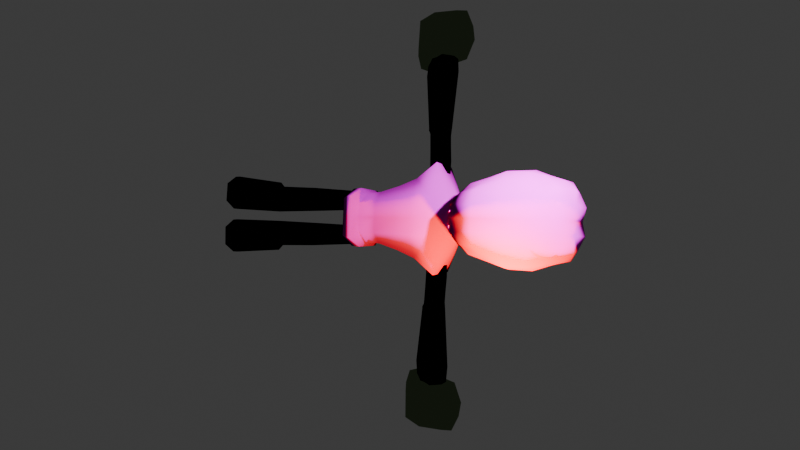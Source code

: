 # Source: Varga.blend  (saved by Blender 4.1.23; exported with 4.5.12 LTS)
import bpy
from mathutils import Matrix  # noqa: F401  (used for matrix-valued properties, if any)

bpy.ops.wm.read_factory_settings(use_empty=True)
scene = bpy.context.scene
scene.name = 'Scene'

# ---- collections
col_collection = bpy.data.collections.new('Collection'); scene.collection.children.link(col_collection)

# ---- images (referenced by path relative to the original .blend; pixels are not part of the script)
import os
ASSET_DIR = os.environ.get("B2B_ASSET_DIR", "")  # directory of the original .blend (textures are referenced by path, not embedded)
HERE = os.path.dirname(os.path.abspath(__file__))  # packed textures are extracted next to this script under _unpacked/

def load_image(name, relpath, width, height, colorspace="sRGB"):
    """Load a texture the original file referenced (path relative to the .blend, or extracted next to this script)."""
    p = next((c for c in (os.path.join(HERE, relpath), os.path.join(ASSET_DIR, relpath)) if relpath and os.path.exists(c)), "")
    if p:
        img = bpy.data.images.load(p, check_existing=True)
        img.name = name
    else:  # same state as the original file: an image datablock whose file is absent (Cycles renders it pink)
        img = bpy.data.images.new(name, width, height)
        img.source = "FILE"
        img.filepath = "//" + (relpath or name)
    img.colorspace_settings.name = colorspace
    return img
img_varga_torsonm_png = load_image('Varga_TorsoNM.png', 'Varga_TorsoNM.png', 1024, 1024, 'sRGB')
img_varga_torsodone_png = load_image('Varga_TorsoDONE.png', 'Varga_TorsoDONE.png', 1024, 1024, 'sRGB')
img_varga_headdone_png = load_image('Varga_HeadDONE.png', 'Varga_HeadDONE.png', 1024, 1024, 'sRGB')
img_varga_headnm_png = load_image('Varga_HeadNM.png', 'Varga_HeadNM.png', 1024, 1024, 'sRGB')

# ---- materials (node trees are filled in below, after node groups)
mat_black = bpy.data.materials.new('Black')
mat_black.use_transparent_shadow = False
mat_material_006 = bpy.data.materials.new('Material.006')
mat_material_006.use_transparent_shadow = False
mat_torso = bpy.data.materials.new('Torso')
mat_torso.use_transparent_shadow = False
mat_head = bpy.data.materials.new('Head')
mat_head.use_transparent_shadow = False

# ---- material node trees
mat_black.use_nodes = True; mat_black.node_tree.nodes.clear()
_N = mat_black.node_tree.nodes; _L = mat_black.node_tree.links
n0 = _N.new('ShaderNodeOutputMaterial'); n0.name = 'Material Output'; n0.location = (300, 300)
n1 = _N.new('ShaderNodeEmission'); n1.name = 'Emission'; n1.location = (10, 300)
n1.inputs[0].default_value = (0.0, 0.0, 0.0, 1.0)
_L.new(n1.outputs[0], n0.inputs[0])
n0.is_active_output = True
mat_material_006.use_nodes = True; mat_material_006.node_tree.nodes.clear()
_N = mat_material_006.node_tree.nodes; _L = mat_material_006.node_tree.links
n0 = _N.new('ShaderNodeOutputMaterial'); n0.name = 'Material Output'; n0.location = (300, 300)
n1 = _N.new('ShaderNodeEmission'); n1.name = 'Emission'; n1.location = (10, 300)
n1.inputs[0].default_value = (0.007499, 0.01033, 0.005605, 1.0)
_L.new(n1.outputs[0], n0.inputs[0])
n0.is_active_output = True
mat_torso.use_nodes = True; mat_torso.node_tree.nodes.clear()
_N = mat_torso.node_tree.nodes; _L = mat_torso.node_tree.links
n0 = _N.new('ShaderNodeBsdfPrincipled'); n0.name = 'Principled BSDF'; n0.location = (10, 300)
n0.inputs[2].default_value = 1.0
n0.inputs[13].default_value = 0.0
n1 = _N.new('ShaderNodeOutputMaterial'); n1.name = 'Material Output'; n1.location = (300, 300)
n2 = _N.new('ShaderNodeTexImage'); n2.name = 'Image Texture'; n2.location = (-325, 130)
n2.image = img_varga_torsonm_png
n2.interpolation = 'Closest'
n3 = _N.new('ShaderNodeTexImage'); n3.name = 'Image Texture.001'; n3.location = (-577, 270)
n3.image = img_varga_torsodone_png
n3.interpolation = 'Closest'
_L.new(n0.outputs[0], n1.inputs[0])
_L.new(n2.outputs[0], n0.inputs[5])
_L.new(n3.outputs[0], n0.inputs[0])
n1.is_active_output = True
mat_head.use_nodes = True; mat_head.node_tree.nodes.clear()
_N = mat_head.node_tree.nodes; _L = mat_head.node_tree.links
n0 = _N.new('ShaderNodeBsdfPrincipled'); n0.name = 'Principled BSDF'; n0.location = (10, 300)
n0.subsurface_method = 'RANDOM_WALK_SKIN'
n0.inputs[2].default_value = 1.0
n0.inputs[13].default_value = 0.0
n1 = _N.new('ShaderNodeOutputMaterial'); n1.name = 'Material Output'; n1.location = (300, 300)
n2 = _N.new('ShaderNodeTexImage'); n2.name = 'Image Texture'; n2.location = (-300, 304)
n2.image = img_varga_headdone_png
n2.interpolation = 'Closest'
n3 = _N.new('ShaderNodeTexImage'); n3.name = 'Image Texture.001'; n3.location = (-311, 1)
n3.image = img_varga_headnm_png
n3.interpolation = 'Closest'
_L.new(n0.outputs[0], n1.inputs[0])
_L.new(n2.outputs[0], n0.inputs[0])
_L.new(n3.outputs[0], n0.inputs[5])
n1.is_active_output = True

# ---- world
world_world = bpy.data.worlds.new('World'); scene.world = world_world
world_world.use_nodes = True; world_world.node_tree.nodes.clear()
_N = world_world.node_tree.nodes; _L = world_world.node_tree.links
n0 = _N.new('ShaderNodeOutputWorld'); n0.name = 'World Output'; n0.location = (300, 300)
n1 = _N.new('ShaderNodeBackground'); n1.name = 'Background'; n1.location = (10, 300)
n1.inputs[0].default_value = (0.05088, 0.05088, 0.05088, 1.0)
_L.new(n1.outputs[0], n0.inputs[0])
n0.is_active_output = True
world_world.color = (0.05088, 0.05088, 0.05088)
world_world.use_sun_shadow = False
world_world.sun_shadow_jitter_overblur = 0.0

# ---- cameras
cam_camera = bpy.data.cameras.new('Camera')
cam_camera.clip_end = 100.0
cam_camera.lens = 13.26
cam_camera.ortho_scale = 7.314

# ---- lights
light_light = bpy.data.lights.new('Light', 'POINT')
light_light.transmission_factor = 0.0
light_light.energy = 1000.0
light_light.shadow_soft_size = 0.1
light_light.shadow_maximum_resolution = 0.006
light_light.use_absolute_resolution = True
light_light_001 = bpy.data.lights.new('Light.001', 'POINT')
light_light_001.color = (1.0, 0.006292, 0.0)
light_light_001.transmission_factor = 0.0
light_light_001.energy = 1000.0
light_light_001.shadow_soft_size = 0.1
light_light_001.shadow_maximum_resolution = 0.006
light_light_001.use_absolute_resolution = True

# ---- meshes
me_cube_011 = bpy.data.meshes.new('Cube.011')
me_cube_011.from_pydata([(-0.1283, -1.056, -2.84), (-0.3337, -0.8507, -2.855), (-0.1465, -0.5479, 1.39), (0.03169, -0.7259, 1.403), (-0.3355, -0.3805, -2.89), (-0.1317, -0.1738, -2.905), (0.02975, -0.2206, 1.365), (-0.1471, -0.4, 1.379), (0.5424, -0.8473, -2.856), (0.3387, -1.054, -2.84), (0.1786, -0.7254, 1.403), (0.3555, -0.546, 1.389), (0.3353, -0.172, -2.906), (0.5406, -0.3771, -2.891), (0.3549, -0.398, 1.378), (0.1767, -0.22, 1.365), (-0.4366, -1.011, -3.092), (-0.1832, -1.265, -3.073), (-0.1874, -0.1758, -3.154), (-0.4389, -0.4309, -3.135), (1.571, -0.4267, -3.136), (1.317, -0.1735, -3.155), (1.321, -1.262, -3.074), (1.573, -1.007, -3.093), (-0.4367, -1.026, -3.386), (-0.1833, -1.279, -3.367), (-0.1875, -0.1906, -3.448), (-0.4389, -0.4458, -3.429), (1.571, -0.4416, -3.43), (1.317, -0.1884, -3.449), (1.321, -1.277, -3.368), (1.573, -1.022, -3.387), (-0.04833, -0.8909, -0.4173), (-0.1306, -0.6993, -0.4314), (-0.05099, -0.1972, -0.4689), (-0.1317, -0.3902, -0.4544), (0.5565, -0.3876, -0.3474), (0.256, -0.196, -0.4691), (0.2587, -0.8897, -0.4175), (0.5577, -0.6966, -0.3244)], [], [(38, 10, 3, 32), (36, 14, 11, 39), (14, 15, 6, 7, 2, 3, 10, 11), (33, 2, 7, 35), (34, 6, 15, 37), (32, 3, 2, 33), (34, 5, 4, 35), (36, 13, 12, 37), (38, 9, 8, 39), (0, 1, 16, 17), (20, 23, 31, 28), (13, 8, 23, 20), (1, 4, 19, 16), (8, 9, 22, 23), (12, 13, 20, 21), (9, 0, 17, 22), (5, 12, 21, 18), (4, 5, 18, 19), (27, 26, 29, 28, 31, 30, 25, 24), (16, 19, 27, 24), (21, 20, 28, 29), (17, 16, 24, 25), (22, 17, 25, 30), (18, 21, 29, 26), (23, 22, 30, 31), (19, 18, 26, 27), (10, 38, 39, 11), (14, 36, 37, 15), (6, 34, 35, 7), (0, 32, 33, 1), (5, 34, 37, 12), (1, 33, 35, 4), (13, 36, 39, 8), (9, 38, 32, 0)])
me_cube_011.polygons.foreach_set('use_smooth', [True] * 34)
_uv = me_cube_011.uv_layers.new(name='UVMap')
_uv.uv.foreach_set('vector', [0.1313, 0.8744, 0.4065, 0.8904, 0.4065, 0.9681, 0.1254, 0.984, 0.1313, 0.6089, 0.4065, 0.6249, 0.4065, 0.7026, 0.1313, 0.7186, 0.7617, 0.5082, 0.6289, 0.5082, 0.574, 0.4532, 0.574, 0.3205, 0.6289, 0.2655, 0.7617, 0.2655, 0.8167, 0.3205, 0.8167, 0.4532, 0.1313, 0.07793, 0.4065, 0.09388, 0.4065, 0.1716, 0.1313, 0.1876, 0.1313, 0.3434, 0.4065, 0.3594, 0.4065, 0.4371, 0.1313, 0.4531, 0.1358, 0.0, 0.4065, 0.0, 0.4065, 0.09388, 0.1313, 0.07793, 0.1327, 0.3434, 0.0, 0.3275, 0.0, 0.2035, 0.1327, 0.1876, 0.1327, 0.6089, 0.0, 0.593, 0.0, 0.469, 0.1327, 0.4531, 0.1327, 0.8744, 0.0, 0.8585, 0.0, 0.7345, 0.1327, 0.7186, 0.7279, 0.6565, 0.7206, 0.6444, 0.7618, 0.5761, 0.7991, 0.6102, 0.6721, 0.8203, 0.7456, 0.8253, 0.7579, 0.8602, 0.6547, 0.8602, 0.6922, 0.6998, 0.7247, 0.7009, 0.7456, 0.8253, 0.6721, 0.8203, 0.7206, 0.6444, 0.6971, 0.6446, 0.6717, 0.5684, 0.7618, 0.5761, 0.7247, 0.7009, 0.74, 0.6856, 0.778, 0.798, 0.7456, 0.8253, 0.6784, 0.6846, 0.6922, 0.6998, 0.6721, 0.8203, 0.6404, 0.7931, 0.74, 0.6856, 0.7279, 0.6565, 0.7991, 0.6102, 0.778, 0.798, 0.6867, 0.6559, 0.6784, 0.6846, 0.6404, 0.7931, 0.6287, 0.5998, 0.6971, 0.6446, 0.6867, 0.6559, 0.6287, 0.5998, 0.6717, 0.5684, 0.8395, 0.2035, 0.7775, 0.2655, 0.636, 0.2655, 0.574, 0.2035, 0.574, 0.06198, 0.636, -2.863e-08, 0.7775, -4.1e-08, 0.8395, 0.06198, 0.7618, 0.5761, 0.6717, 0.5684, 0.6576, 0.5266, 0.7803, 0.5342, 0.6404, 0.7931, 0.6721, 0.8203, 0.6547, 0.8602, 0.6065, 0.8115, 0.7991, 0.6102, 0.7618, 0.5761, 0.7803, 0.5342, 0.8375, 0.5881, 0.778, 0.798, 0.7991, 0.6102, 0.8375, 0.5881, 0.8119, 0.8219, 0.6287, 0.5998, 0.6404, 0.7931, 0.6065, 0.8115, 0.5917, 0.5735, 0.7456, 0.8253, 0.778, 0.798, 0.8119, 0.8219, 0.7579, 0.8602, 0.6717, 0.5684, 0.6287, 0.5998, 0.5917, 0.5735, 0.6576, 0.5266, 0.4065, 0.8904, 0.1313, 0.8744, 0.1313, 0.7186, 0.4065, 0.7026, 0.4065, 0.6249, 0.1313, 0.6089, 0.1313, 0.4531, 0.4065, 0.4371, 0.4065, 0.3594, 0.1313, 0.3434, 0.1313, 0.1876, 0.4065, 0.1716, -0.002249, -0.0009747, 0.1319, 0.0, 0.1327, 0.07793, 0.0, 0.06198, 0.0, 0.3275, 0.1327, 0.3434, 0.1327, 0.4531, 0.0, 0.469, 0.0, 0.06198, 0.1327, 0.07793, 0.1327, 0.1876, 0.0, 0.2035, 0.0, 0.593, 0.1327, 0.6089, 0.1327, 0.7186, 0.0, 0.7345, 0.0, 0.8585, 0.1327, 0.8744, 0.1269, 0.984, -0.002358, 0.9918])
me_cube_011.materials.append(mat_black)
me_cube_011.update()
me_cube_010 = bpy.data.meshes.new('Cube.010')
me_cube_010.from_pydata([(-0.3146, -4.488, 0.07607), (-0.4481, -4.539, 0.9889), (-0.3646, -3.682, 0.01081), (-0.2695, -3.699, 0.9401), (0.4333, -4.499, 0.09538), (0.2452, -4.525, 0.9062), (0.4402, -3.702, 0.08299), (0.3692, -3.71, 0.9006), (-0.4189, -4.131, -0.07199), (-0.3672, -4.15, 1.073), (0.3859, -4.146, 0.1045), (0.3149, -4.121, 1.001), (0.07848, -3.62, -0.07453), (0.1079, -3.659, 1.017), (0.08239, -4.562, -0.04322), (0.02454, -4.594, 1.048), (0.08589, -4.14, 1.161), (0.08559, -4.135, -0.1683), (-0.3223, -4.535, 0.5212), (-0.2394, -3.672, 0.472), (0.418, -3.679, 0.4881), (0.4018, -4.571, 0.4497), (0.5199, -4.158, 0.5027), (-0.3839, -4.141, 0.5025), (0.04293, -4.675, 0.4979), (0.139, -3.563, 0.472)], [], [(13, 7, 20, 25), (24, 15, 1, 18), (14, 0, 8, 17), (5, 11, 16, 15), (5, 15, 24, 21), (3, 13, 25, 19), (23, 8, 0, 18), (17, 12, 6, 10), (16, 9, 1, 15), (16, 13, 3, 9), (22, 20, 7, 11), (12, 2, 19, 25), (0, 14, 24, 18), (14, 4, 21, 24), (6, 12, 25, 20), (19, 2, 8, 23), (11, 7, 13, 16), (5, 21, 22, 11), (10, 6, 20, 22), (4, 14, 17, 10), (3, 19, 23, 9), (18, 1, 9, 23), (17, 8, 2, 12), (21, 4, 10, 22)])
me_cube_010.polygons.foreach_set('use_smooth', [True] * 24)
_uv = me_cube_010.uv_layers.new(name='UVMap')
_uv.uv.foreach_set('vector', [0.4613, 0.4542, 0.4162, 0.4768, 0.3712, 0.4993, 0.3486, 0.4542, 0.5028, 0.5235, 0.5465, 0.4634, 0.5707, 0.5092, 0.5488, 0.5354, 0.5014, 0.5967, 0.5433, 0.5753, 0.5802, 0.5946, 0.5608, 0.6489, 0.4613, 0.5669, 0.4388, 0.5219, 0.4839, 0.4993, 0.4839, 0.612, 0.4613, 0.5669, 0.4839, 0.612, 0.4388, 0.6346, 0.4162, 0.5895, 0.6484, 0.5326, 0.6834, 0.5172, 0.6866, 0.583, 0.6439, 0.5718, 0.5924, 0.5521, 0.5802, 0.5946, 0.5433, 0.5753, 0.5488, 0.5354, 0.3035, 0.5895, 0.3035, 0.4768, 0.3261, 0.5219, 0.3486, 0.5669, 0.627, 0.4634, 0.6059, 0.5076, 0.5707, 0.5092, 0.5465, 0.4634, 0.627, 0.4634, 0.6834, 0.5172, 0.6484, 0.5326, 0.6059, 0.5076, 0.3937, 0.5444, 0.3712, 0.4993, 0.4162, 0.4768, 0.4388, 0.5219, 0.6493, 0.6389, 0.621, 0.6017, 0.6439, 0.5718, 0.6866, 0.583, 0.5433, 0.5753, 0.5014, 0.5967, 0.5028, 0.5235, 0.5488, 0.5354, 0.3261, 0.6346, 0.3712, 0.612, 0.4162, 0.5895, 0.4388, 0.6346, 0.3261, 0.5219, 0.3035, 0.4768, 0.3486, 0.4542, 0.3712, 0.4993, 0.6439, 0.5718, 0.621, 0.6017, 0.5802, 0.5946, 0.5924, 0.5521, 0.4388, 0.5219, 0.4162, 0.4768, 0.4613, 0.4542, 0.4839, 0.4993, 0.4613, 0.5669, 0.4162, 0.5895, 0.3937, 0.5444, 0.4388, 0.5219, 0.3486, 0.5669, 0.3261, 0.5219, 0.3712, 0.4993, 0.3937, 0.5444, 0.3712, 0.612, 0.3261, 0.6346, 0.3035, 0.5895, 0.3486, 0.5669, 0.6484, 0.5326, 0.6439, 0.5718, 0.5924, 0.5521, 0.6059, 0.5076, 0.5488, 0.5354, 0.5707, 0.5092, 0.6059, 0.5076, 0.5924, 0.5521, 0.5608, 0.6489, 0.5802, 0.5946, 0.621, 0.6017, 0.6493, 0.6389, 0.4162, 0.5895, 0.3712, 0.612, 0.3486, 0.5669, 0.3937, 0.5444])
me_cube_010.materials.append(mat_material_006)
me_cube_010.materials.append(None)
me_cube_010.update()
me_cube_006 = bpy.data.meshes.new('Cube.006')
me_cube_006.from_pydata([(-0.2349, -0.3548, 1.304), (-0.4908, -0.09826, 1.287), (-0.4723, -0.05532, 1.649), (-0.2164, -0.3118, 1.666), (-0.4908, 0.0, 1.287), (-0.2146, 0.0, 1.005), (-0.2164, 0.0, 1.666), (-0.4723, 0.0, 1.649), (0.3125, -0.1737, 1.341), (0.05658, -0.3548, 1.324), (-0.01064, -0.3118, 1.68), (0.2453, -0.1308, 1.697), (0.07689, 0.0, 1.024), (0.3125, 0.0, 1.341), (0.2453, 0.0, 1.697), (-0.01064, 0.0, 1.68), (-0.7356, -0.2971, 0.85), (-0.4049, -1.228, 0.8724), (-0.399, 0.0, 0.7859), (-0.7356, 0.0, 0.85), (0.4878, 0.0, 0.933), (0.147, 0.0, 0.8229), (0.2833, -1.228, 0.9191), (0.4878, -0.3725, 0.933), (-0.7015, -0.2971, 0.3469), (-0.3707, -0.9044, 0.3694), (-0.3707, 0.0, 0.3694), (-0.7015, 0.0, 0.3469), (0.5606, 0.0, 0.4326), (0.1753, 0.0, 0.4064), (0.3169, -0.9044, 0.416), (0.5606, -0.3725, 0.4326), (-0.6687, -0.2971, -0.1366), (-0.3379, -0.7604, -0.1141), (-0.3379, 0.0, -0.1141), (-0.6687, 0.0, -0.1366), (0.5548, 0.0, -0.05356), (0.2081, 0.0, -0.07708), (0.3502, -0.7604, -0.06744), (0.5548, -0.3725, -0.05356), (-0.5464, -0.2971, -0.7159), (-0.2982, -0.6381, -0.699), (-0.2982, 0.0, -0.699), (-0.5464, 0.0, -0.7159), (0.5922, 0.0, -0.6386), (0.2478, 0.0, -0.662), (0.3899, -0.6381, -0.6523), (0.5922, -0.3725, -0.6386), (-0.4113, -0.218, -1.277), (-0.08528, -0.6518, -1.254), (-0.1609, 0.0, -1.401), (-0.4113, -2.446e-09, -1.277), (0.5988, -2.446e-09, -1.208), (0.2494, 0.0, -1.373), (0.2904, -0.6518, -1.229), (0.5988, -0.3551, -1.208), (-0.3863, -0.3001, -1.759), (-0.1378, -0.7767, -1.742), (-0.1378, 0.0, -1.742), (-0.3863, 0.0, -1.759), (0.7265, 0.0, -1.683), (0.2725, 0.0, -1.714), (0.3793, -0.7767, -1.707), (0.7265, -0.4889, -1.683), (-0.4708, -0.3266, -1.422), (-0.2354, -0.7668, -1.406), (0.4125, -0.7746, -1.362), (0.7593, -0.5354, -1.338), (-0.4732, 0.0, -1.422), (0.7667, 0.0, -1.338), (-0.4623, -0.3266, -1.548), (-0.2269, -0.7668, -1.532), (0.421, -0.7746, -1.488), (0.7678, -0.5354, -1.464), (-0.4646, 0.0, -1.548), (0.7753, 0.0, -1.464), (-0.2349, 0.3548, 1.304), (-0.4908, 0.09826, 1.287), (-0.4723, 0.05532, 1.649), (-0.2164, 0.3118, 1.666), (0.3125, 0.1737, 1.341), (0.05658, 0.3548, 1.324), (-0.01064, 0.3118, 1.68), (0.2453, 0.1308, 1.697), (-0.7356, 0.2971, 0.85), (-0.4049, 1.228, 0.8724), (0.2833, 1.228, 0.9191), (0.4878, 0.3725, 0.933), (-0.7015, 0.2971, 0.3469), (-0.3707, 0.9044, 0.3694), (0.3169, 0.9044, 0.416), (0.5606, 0.3725, 0.4326), (-0.6687, 0.2971, -0.1366), (-0.3379, 0.7604, -0.1141), (0.3502, 0.7604, -0.06744), (0.5548, 0.3725, -0.05356), (-0.5464, 0.2971, -0.7159), (-0.2982, 0.6381, -0.699), (0.3899, 0.6381, -0.6523), (0.5922, 0.3725, -0.6386), (-0.4113, 0.218, -1.277), (-0.08528, 0.6518, -1.254), (0.2904, 0.6518, -1.229), (0.5988, 0.3551, -1.208), (-0.3863, 0.3001, -1.759), (-0.1378, 0.7767, -1.742), (0.3793, 0.7767, -1.707), (0.7265, 0.4889, -1.683), (-0.4708, 0.3266, -1.422), (-0.2354, 0.7668, -1.406), (0.4125, 0.7746, -1.362), (0.7593, 0.5354, -1.338), (-0.4623, 0.3266, -1.548), (-0.2269, 0.7668, -1.532), (0.421, 0.7746, -1.488), (0.7678, 0.5354, -1.464)], [], [(9, 10, 3, 0), (13, 14, 11, 8), (14, 15, 6, 7, 2, 3, 10, 11), (1, 2, 7, 4), (5, 6, 15, 12), (0, 3, 2, 1), (6, 5, 4, 7), (14, 13, 12, 15), (10, 9, 8, 11), (12, 13, 20, 21), (20, 23, 31, 28), (9, 0, 17, 22), (5, 12, 21, 18), (4, 5, 18, 19), (0, 1, 16, 17), (13, 8, 23, 20), (1, 4, 19, 16), (8, 9, 22, 23), (31, 30, 38, 39), (16, 19, 27, 24), (21, 20, 28, 29), (17, 16, 24, 25), (22, 17, 25, 30), (18, 21, 29, 26), (23, 22, 30, 31), (19, 18, 26, 27), (38, 33, 41, 46), (27, 26, 34, 35), (28, 31, 39, 36), (24, 27, 35, 32), (29, 28, 36, 37), (25, 24, 32, 33), (30, 25, 33, 38), (26, 29, 37, 34), (40, 43, 51, 48), (34, 37, 45, 42), (39, 38, 46, 47), (35, 34, 42, 43), (36, 39, 47, 44), (32, 35, 43, 40), (37, 36, 44, 45), (33, 32, 40, 41), (50, 53, 61, 58), (45, 44, 52, 53), (41, 40, 48, 49), (46, 41, 49, 54), (42, 45, 53, 50), (47, 46, 54, 55), (43, 42, 50, 51), (44, 47, 55, 52), (59, 58, 61, 60, 63, 62, 57, 56), (55, 54, 66, 67), (51, 50, 58, 59), (59, 56, 70, 74), (52, 55, 67, 69), (53, 52, 60, 61), (57, 62, 72, 71), (56, 57, 71, 70), (67, 66, 72, 73), (69, 67, 73, 75), (64, 68, 74, 70), (65, 64, 70, 71), (66, 65, 71, 72), (49, 48, 64, 65), (54, 49, 65, 66), (48, 51, 68, 64), (51, 59, 74, 68), (63, 60, 75, 73), (60, 52, 69, 75), (62, 63, 73, 72), (81, 76, 79, 82), (13, 80, 83, 14), (14, 83, 82, 79, 78, 7, 6, 15), (77, 4, 7, 78), (76, 77, 78, 79), (82, 83, 80, 81), (20, 28, 91, 87), (81, 86, 85, 76), (76, 85, 84, 77), (13, 20, 87, 80), (77, 84, 19, 4), (80, 87, 86, 81), (91, 95, 94, 90), (84, 88, 27, 19), (85, 89, 88, 84), (86, 90, 89, 85), (87, 91, 90, 86), (94, 98, 97, 93), (28, 36, 95, 91), (88, 92, 35, 27), (89, 93, 92, 88), (90, 94, 93, 89), (96, 100, 51, 43), (95, 99, 98, 94), (36, 44, 99, 95), (92, 96, 43, 35), (93, 97, 96, 92), (97, 101, 100, 96), (98, 102, 101, 97), (99, 103, 102, 98), (44, 52, 103, 99), (59, 104, 105, 106, 107, 60, 61, 58), (103, 111, 110, 102), (59, 74, 112, 104), (52, 69, 111, 103), (105, 113, 114, 106), (104, 112, 113, 105), (111, 115, 114, 110), (69, 75, 115, 111), (108, 112, 74, 68), (109, 113, 112, 108), (110, 114, 113, 109), (101, 109, 108, 100), (102, 110, 109, 101), (100, 108, 68, 51), (107, 115, 75, 60), (106, 114, 115, 107)])
me_cube_006.polygons.foreach_set('use_smooth', [True] * 117)
_uv = me_cube_006.uv_layers.new(name='UVMap')
_uv.uv.foreach_set('vector', [0.8743, 0.8457, 0.8415, 0.931, 0.8158, 0.9234, 0.8345, 0.8271, 0.2375, 0.8458, 0.2377, 0.9619, 0.2162, 0.9621, 0.2037, 0.8462, 0.7384, 0.03358, 0.7406, 0.06842, 0.743, 0.102, 0.7466, 0.1543, 0.735, 0.155, 0.6797, 0.09773, 0.695, 0.06162, 0.7222, 0.03474, 0.7719, 0.8069, 0.7672, 0.9182, 0.7582, 0.9184, 0.7544, 0.8073, 0.9164, 0.2835, 0.9126, 0.3423, 0.8942, 0.3423, 0.8904, 0.2835, 0.8345, 0.8271, 0.8158, 0.9234, 0.7672, 0.9182, 0.7719, 0.8069, 0.9126, 0.3423, 0.9164, 0.2835, 0.9392, 0.2835, 0.9354, 0.3423, 0.8714, 0.3423, 0.8676, 0.2835, 0.8904, 0.2835, 0.8942, 0.3423, 0.1687, 0.9695, 0.1546, 0.869, 0.2037, 0.8462, 0.2162, 0.9621, 0.8904, 0.2835, 0.8676, 0.2835, 0.8315, 0.2652, 0.8854, 0.2652, 0.2373, 0.7666, 0.1872, 0.7628, 0.1935, 0.7019, 0.2372, 0.7035, 0.8743, 0.8457, 0.8345, 0.8271, 0.8957, 0.7365, 0.9633, 0.7604, 0.9164, 0.2835, 0.8904, 0.2835, 0.8854, 0.2652, 0.9341, 0.2652, 0.9392, 0.2835, 0.9164, 0.2835, 0.9341, 0.2652, 0.9636, 0.2652, 0.8345, 0.8271, 0.7719, 0.8069, 0.7924, 0.7467, 0.8957, 0.7365, 0.2375, 0.8458, 0.2037, 0.8462, 0.1872, 0.7628, 0.2373, 0.7666, 0.7719, 0.8069, 0.7544, 0.8073, 0.7534, 0.7497, 0.7924, 0.7467, 0.2037, 0.8462, 0.1546, 0.869, 0.03871, 0.7752, 0.1872, 0.7628, 0.1935, 0.7019, 0.05699, 0.7065, 0.07766, 0.6304, 0.1831, 0.6334, 0.7924, 0.7467, 0.7534, 0.7497, 0.753, 0.6947, 0.7908, 0.6943, 0.8854, 0.2652, 0.8315, 0.2652, 0.8099, 0.2281, 0.8854, 0.2281, 0.8957, 0.7365, 0.7924, 0.7467, 0.7908, 0.6943, 0.889, 0.6945, 0.9633, 0.7604, 0.8957, 0.7365, 0.889, 0.6945, 0.9742, 0.6964, 0.9341, 0.2652, 0.8854, 0.2652, 0.8854, 0.2281, 0.9341, 0.2281, 0.1872, 0.7628, 0.03871, 0.7752, 0.05699, 0.7065, 0.1935, 0.7019, 0.9636, 0.2652, 0.9341, 0.2652, 0.9341, 0.2281, 0.9636, 0.2281, 0.9703, 0.6284, 0.8803, 0.6337, 0.8691, 0.5502, 0.9662, 0.5492, 0.9636, 0.2281, 0.9341, 0.2281, 0.9341, 0.1849, 0.9636, 0.1849, 0.2372, 0.7035, 0.1935, 0.7019, 0.1831, 0.6334, 0.2371, 0.6306, 0.7908, 0.6943, 0.753, 0.6947, 0.7526, 0.632, 0.7912, 0.6323, 0.8854, 0.2281, 0.8099, 0.2281, 0.8315, 0.1849, 0.8854, 0.1849, 0.889, 0.6945, 0.7908, 0.6943, 0.7912, 0.6323, 0.8803, 0.6337, 0.9742, 0.6964, 0.889, 0.6945, 0.8803, 0.6337, 0.9703, 0.6284, 0.9341, 0.2281, 0.8854, 0.2281, 0.8854, 0.1849, 0.9341, 0.1849, 0.7937, 0.5526, 0.7523, 0.5525, 0.7522, 0.4719, 0.7943, 0.471, 0.9341, 0.1849, 0.8854, 0.1849, 0.8854, 0.1328, 0.9341, 0.1328, 0.1831, 0.6334, 0.07766, 0.6304, 0.09933, 0.5379, 0.1764, 0.5396, 0.9636, 0.1849, 0.9341, 0.1849, 0.9341, 0.1328, 0.9562, 0.1328, 0.2371, 0.6306, 0.1831, 0.6334, 0.1764, 0.5396, 0.2369, 0.538, 0.7912, 0.6323, 0.7526, 0.632, 0.7523, 0.5525, 0.7937, 0.5526, 0.8854, 0.1849, 0.8315, 0.1849, 0.8459, 0.1328, 0.8854, 0.1328, 0.8803, 0.6337, 0.7912, 0.6323, 0.7937, 0.5526, 0.8691, 0.5502, 0.9261, 0.06961, 0.8895, 0.06961, 0.8895, 0.0392, 0.9261, 0.0392, 0.8854, 0.1328, 0.8459, 0.1328, 0.8421, 0.08216, 0.8895, 0.06961, 0.8691, 0.5502, 0.7937, 0.5526, 0.7943, 0.471, 0.8841, 0.4674, 0.9662, 0.5492, 0.8691, 0.5502, 0.8841, 0.4674, 0.9571, 0.4708, 0.9341, 0.1328, 0.8854, 0.1328, 0.8895, 0.06961, 0.9261, 0.06961, 0.1764, 0.5396, 0.09933, 0.5379, 0.07239, 0.4516, 0.1628, 0.4479, 0.9562, 0.1328, 0.9341, 0.1328, 0.9261, 0.06961, 0.9483, 0.08216, 0.2369, 0.538, 0.1764, 0.5396, 0.1628, 0.4479, 0.2368, 0.4493, 0.4769, 0.02432, 0.4789, 0.06841, 0.4818, 0.1313, 0.4847, 0.1924, 0.4332, 0.195, 0.3811, 0.1721, 0.3163, 0.1076, 0.4218, 0.0286, 0.1604, 0.4479, 0.07007, 0.4516, 0.06206, 0.4216, 0.1571, 0.4254, 0.9483, 0.08216, 0.9261, 0.06961, 0.9261, 0.0392, 0.9483, 0.0392, 0.7521, 0.3955, 0.7932, 0.3962, 0.7936, 0.4296, 0.7521, 0.4295, 0.2345, 0.4493, 0.1604, 0.4479, 0.1571, 0.4254, 0.2345, 0.427, 0.8895, 0.06961, 0.8421, 0.08216, 0.849, 0.0392, 0.8895, 0.0392, 0.8835, 0.3943, 0.9579, 0.3927, 0.9667, 0.4281, 0.8837, 0.4275, 0.7932, 0.3962, 0.8835, 0.3943, 0.8837, 0.4275, 0.7936, 0.4296, 0.1571, 0.4254, 0.06206, 0.4216, 0.06308, 0.4015, 0.1574, 0.4074, 0.2345, 0.427, 0.1571, 0.4254, 0.1574, 0.4074, 0.2345, 0.4075, 0.7938, 0.446, 0.7521, 0.4466, 0.7521, 0.4295, 0.7936, 0.4296, 0.8839, 0.4427, 0.7938, 0.446, 0.7936, 0.4296, 0.8837, 0.4275, 0.9661, 0.447, 0.8839, 0.4427, 0.8837, 0.4275, 0.9667, 0.4281, 0.8841, 0.4674, 0.7943, 0.471, 0.7938, 0.446, 0.8839, 0.4427, 0.9571, 0.4708, 0.8841, 0.4674, 0.8839, 0.4427, 0.9661, 0.447, 0.7943, 0.471, 0.7522, 0.4719, 0.7521, 0.4466, 0.7938, 0.446, 0.9483, 0.08216, 0.9483, 0.0392, 0.9603, 0.05837, 0.9603, 0.06961, 0.1589, 0.3705, 0.2346, 0.369, 0.2345, 0.4075, 0.1574, 0.4074, 0.849, 0.0392, 0.8421, 0.08216, 0.8371, 0.06961, 0.8371, 0.05837, 0.07518, 0.362, 0.1589, 0.3705, 0.1574, 0.4074, 0.06308, 0.4015, 0.6358, 0.855, 0.6741, 0.8303, 0.7012, 0.9275, 0.6759, 0.937, 0.2375, 0.8458, 0.2712, 0.8461, 0.2592, 0.962, 0.2377, 0.9619, 0.7384, 0.03358, 0.7545, 0.03261, 0.7849, 0.0557, 0.8053, 0.08912, 0.7583, 0.1535, 0.7466, 0.1543, 0.743, 0.102, 0.7406, 0.06842, 0.7368, 0.8078, 0.7544, 0.8073, 0.7582, 0.9184, 0.7491, 0.9186, 0.6741, 0.8303, 0.7368, 0.8078, 0.7491, 0.9186, 0.7012, 0.9275, 0.3067, 0.9692, 0.2592, 0.962, 0.2712, 0.8461, 0.3204, 0.8687, 0.2373, 0.7666, 0.2372, 0.7035, 0.2808, 0.7017, 0.2874, 0.7626, 0.6358, 0.855, 0.5376, 0.7657, 0.6104, 0.7408, 0.6741, 0.8303, 0.6741, 0.8303, 0.6104, 0.7408, 0.7145, 0.7478, 0.7368, 0.8078, 0.2375, 0.8458, 0.2373, 0.7666, 0.2874, 0.7626, 0.2712, 0.8461, 0.7368, 0.8078, 0.7145, 0.7478, 0.7534, 0.7497, 0.7544, 0.8073, 0.2712, 0.8461, 0.2874, 0.7626, 0.4359, 0.7744, 0.3204, 0.8687, 0.2808, 0.7017, 0.291, 0.6332, 0.3964, 0.6298, 0.4174, 0.7058, 0.7145, 0.7478, 0.7151, 0.695, 0.753, 0.6947, 0.7534, 0.7497, 0.6104, 0.7408, 0.6163, 0.6971, 0.7151, 0.695, 0.7145, 0.7478, 0.5376, 0.7657, 0.5279, 0.6987, 0.6163, 0.6971, 0.6104, 0.7408, 0.2874, 0.7626, 0.2808, 0.7017, 0.4174, 0.7058, 0.4359, 0.7744, 0.5326, 0.6295, 0.5371, 0.5495, 0.6351, 0.5508, 0.6244, 0.6352, 0.2372, 0.7035, 0.2371, 0.6306, 0.291, 0.6332, 0.2808, 0.7017, 0.7151, 0.695, 0.7139, 0.6328, 0.7526, 0.632, 0.753, 0.6947, 0.6163, 0.6971, 0.6244, 0.6352, 0.7139, 0.6328, 0.7151, 0.695, 0.5279, 0.6987, 0.5326, 0.6295, 0.6244, 0.6352, 0.6163, 0.6971, 0.7109, 0.5528, 0.7101, 0.4711, 0.7522, 0.4719, 0.7523, 0.5525, 0.291, 0.6332, 0.2974, 0.5395, 0.3743, 0.5375, 0.3964, 0.6298, 0.2371, 0.6306, 0.2369, 0.538, 0.2974, 0.5395, 0.291, 0.6332, 0.7139, 0.6328, 0.7109, 0.5528, 0.7523, 0.5525, 0.7526, 0.632, 0.6244, 0.6352, 0.6351, 0.5508, 0.7109, 0.5528, 0.7139, 0.6328, 0.6351, 0.5508, 0.6201, 0.4677, 0.7101, 0.4711, 0.7109, 0.5528, 0.5371, 0.5495, 0.5468, 0.4704, 0.6201, 0.4677, 0.6351, 0.5508, 0.2974, 0.5395, 0.3107, 0.4479, 0.4008, 0.4512, 0.3743, 0.5375, 0.2369, 0.538, 0.2368, 0.4493, 0.3107, 0.4479, 0.2974, 0.5395, 0.4769, 0.02432, 0.5322, 0.02342, 0.6443, 0.09258, 0.5855, 0.1626, 0.536, 0.1903, 0.4847, 0.1924, 0.4818, 0.1313, 0.4789, 0.06841, 0.3084, 0.4479, 0.3118, 0.4254, 0.4063, 0.4213, 0.3985, 0.4512, 0.7521, 0.3955, 0.7521, 0.4295, 0.7106, 0.4297, 0.711, 0.3963, 0.2345, 0.4493, 0.2345, 0.427, 0.3118, 0.4254, 0.3084, 0.4479, 0.6206, 0.3946, 0.6203, 0.4278, 0.5376, 0.4279, 0.5465, 0.3927, 0.711, 0.3963, 0.7106, 0.4297, 0.6203, 0.4278, 0.6206, 0.3946, 0.3118, 0.4254, 0.3111, 0.4075, 0.4052, 0.4012, 0.4063, 0.4213, 0.2345, 0.427, 0.2345, 0.4075, 0.3111, 0.4075, 0.3118, 0.4254, 0.7105, 0.4461, 0.7106, 0.4297, 0.7521, 0.4295, 0.7521, 0.4466, 0.6204, 0.443, 0.6203, 0.4278, 0.7106, 0.4297, 0.7105, 0.4461, 0.5379, 0.4463, 0.5376, 0.4279, 0.6203, 0.4278, 0.6204, 0.443, 0.6201, 0.4677, 0.6204, 0.443, 0.7105, 0.4461, 0.7101, 0.4711, 0.5468, 0.4704, 0.5379, 0.4463, 0.6204, 0.443, 0.6201, 0.4677, 0.7101, 0.4711, 0.7105, 0.4461, 0.7521, 0.4466, 0.7522, 0.4719, 0.3096, 0.3708, 0.3111, 0.4075, 0.2345, 0.4075, 0.2346, 0.369, 0.3929, 0.362, 0.4052, 0.4012, 0.3111, 0.4075, 0.3096, 0.3708])
me_cube_006.materials.append(mat_torso)
me_cube_006.update()
me_cube_008 = bpy.data.meshes.new('Cube.008')
me_cube_008.from_pydata([(-0.9463, -0.3556, -6.691), (-0.3556, -0.9463, -6.691), (-0.3556, 0.9463, -6.691), (-0.9463, 0.3556, -6.691), (0.3556, -0.9463, -6.691), (0.9463, -0.3556, -6.691), (0.9463, 0.3556, -6.691), (0.3556, 0.9463, -6.691), (-0.483, -1.285, -10.6), (-1.285, -0.483, -10.6), (-0.483, 1.285, -10.6), (-1.285, 0.483, -10.6), (1.285, 0.483, -10.6), (0.483, 1.285, -10.6), (0.483, -1.285, -10.6), (1.285, -0.483, -10.6), (-0.3556, -0.8659, -6.003), (-0.9463, -0.2988, -6.168), (-0.9463, 0.3842, -6.367), (-0.3556, 0.9513, -6.532), (0.3556, 0.9513, -6.532), (0.9463, 0.3842, -6.367), (0.9463, -0.2988, -6.168), (0.3556, -0.8659, -6.003), (-0.3385, -0.9035, -5.312), (-0.9393, -0.3872, -5.629), (-0.9519, 0.252, -5.999), (-0.3722, 0.7976, -6.297), (0.3385, 0.8152, -6.285), (0.9393, 0.2989, -5.968), (0.9519, -0.3403, -5.598), (0.3722, -0.8858, -5.3), (-0.3556, -0.9751, -4.168), (-0.9463, -0.4389, -4.484), (-0.9463, 0.2067, -4.863), (-0.3556, 0.7429, -5.178), (0.3556, 0.7429, -5.178), (0.9463, 0.2067, -4.863), (0.9463, -0.4389, -4.484), (0.3556, -0.9751, -4.168), (-0.2181, -0.5795, -13.14), (-0.4583, -1.122, -12.8), (-0.6387, -0.1979, -12.97), (-1.22, -0.4226, -12.47), (-0.6387, 0.1979, -12.78), (-1.222, 0.4238, -12.08), (-0.2181, 0.5795, -12.61), (-0.4596, 1.131, -11.76), (0.6387, -0.1979, -12.97), (1.22, -0.4226, -12.47), (0.2181, -0.5795, -13.14), (0.4583, -1.122, -12.8), (0.2181, 0.5795, -12.61), (0.4596, 1.131, -11.76), (0.6387, 0.1979, -12.78), (1.222, 0.4238, -12.08), (-0.3556, -0.9431, -3.133), (-0.9463, -0.4535, -2.765), (-0.9463, 0.1362, -2.321), (-0.3556, 0.6258, -1.952), (0.3556, 0.6258, -1.952), (0.9463, 0.1362, -2.321), (0.9463, -0.4535, -2.765), (0.3556, -0.9431, -3.133)], [], [(14, 4, 1, 8), (12, 6, 5, 15), (2, 3, 18, 19), (9, 0, 3, 11), (10, 2, 7, 13), (8, 1, 0, 9), (47, 10, 13, 53), (55, 12, 15, 49), (51, 14, 8, 41), (4, 14, 15, 5), (6, 12, 13, 7), (2, 10, 11, 3), (44, 46, 52, 54, 48, 50, 40, 42), (14, 51, 49, 15), (10, 47, 45, 11), (12, 55, 53, 13), (43, 9, 11, 45), (22, 21, 29, 30), (0, 1, 16, 17), (5, 6, 21, 22), (3, 0, 17, 18), (7, 2, 19, 20), (4, 5, 22, 23), (1, 4, 23, 16), (6, 7, 20, 21), (28, 27, 35, 36), (18, 17, 25, 26), (21, 20, 28, 29), (17, 16, 24, 25), (20, 19, 27, 28), (16, 23, 31, 24), (23, 22, 30, 31), (19, 18, 26, 27), (36, 35, 59, 60), (24, 31, 39, 32), (31, 30, 38, 39), (27, 26, 34, 35), (30, 29, 37, 38), (26, 25, 33, 34), (29, 28, 36, 37), (25, 24, 32, 33), (42, 40, 41, 43), (46, 44, 45, 47), (54, 52, 53, 55), (50, 48, 49, 51), (43, 45, 44, 42), (47, 53, 52, 46), (55, 49, 48, 54), (51, 41, 40, 50), (41, 8, 9, 43), (61, 60, 59, 58, 57, 56, 63, 62), (32, 39, 63, 56), (39, 38, 62, 63), (35, 34, 58, 59), (38, 37, 61, 62), (34, 33, 57, 58), (37, 36, 60, 61), (33, 32, 56, 57)])
me_cube_008.polygons.foreach_set('use_smooth', [True] * 58)
_uv = me_cube_008.uv_layers.new(name='UVMap')
_uv.uv.foreach_set('vector', [0.5, 0.828, 0.625, 0.828, 0.625, 0.922, 0.5, 0.922, 0.5, 0.578, 0.625, 0.578, 0.625, 0.672, 0.5, 0.672, 0.625, 0.328, 0.625, 0.172, 0.625, 0.172, 0.625, 0.328, 0.5, 0.07802, 0.625, 0.07802, 0.625, 0.172, 0.5, 0.172, 0.5, 0.328, 0.625, 0.328, 0.625, 0.422, 0.5, 0.422, 0.5, 0.0, 0.625, 0.0, 0.625, 0.07802, 0.5, 0.07802, 0.3973, 0.328, 0.5, 0.328, 0.5, 0.422, 0.3973, 0.422, 0.3952, 0.578, 0.5, 0.578, 0.5, 0.672, 0.3931, 0.672, 0.3916, 0.828, 0.5, 0.828, 0.5, 0.922, 0.3916, 0.922, 0.625, 0.828, 0.5, 0.828, 0.5, 0.672, 0.625, 0.672, 0.625, 0.578, 0.5, 0.578, 0.5, 0.422, 0.625, 0.422, 0.625, 0.328, 0.5, 0.328, 0.5, 0.172, 0.625, 0.172, 0.184, 0.6025, 0.2275, 0.559, 0.2725, 0.559, 0.316, 0.6025, 0.316, 0.6475, 0.2725, 0.691, 0.2275, 0.691, 0.184, 0.6475, 0.5, 0.828, 0.3916, 0.828, 0.3931, 0.672, 0.5, 0.672, 0.5, 0.328, 0.3973, 0.328, 0.3952, 0.172, 0.5, 0.172, 0.5, 0.578, 0.3952, 0.578, 0.3973, 0.422, 0.5, 0.422, 0.3931, 0.07802, 0.5, 0.07802, 0.5, 0.172, 0.3952, 0.172, 0.625, 0.672, 0.625, 0.578, 0.625, 0.578, 0.625, 0.672, 0.625, 0.07802, 0.625, 0.0, 0.625, 0.0, 0.625, 0.07802, 0.625, 0.672, 0.625, 0.578, 0.625, 0.578, 0.625, 0.672, 0.625, 0.172, 0.625, 0.07802, 0.625, 0.07802, 0.625, 0.172, 0.625, 0.422, 0.625, 0.328, 0.625, 0.328, 0.625, 0.422, 0.625, 0.828, 0.625, 0.672, 0.625, 0.672, 0.625, 0.828, 0.625, 0.922, 0.625, 0.828, 0.625, 0.828, 0.625, 0.922, 0.625, 0.578, 0.625, 0.422, 0.625, 0.422, 0.625, 0.578, 0.625, 0.422, 0.625, 0.328, 0.625, 0.328, 0.625, 0.422, 0.625, 0.172, 0.625, 0.07802, 0.625, 0.07802, 0.625, 0.172, 0.625, 0.578, 0.625, 0.422, 0.625, 0.422, 0.625, 0.578, 0.625, 0.07802, 0.625, 0.0, 0.625, 0.0, 0.625, 0.07802, 0.625, 0.422, 0.625, 0.328, 0.625, 0.328, 0.625, 0.422, 0.625, 0.922, 0.625, 0.828, 0.625, 0.828, 0.625, 0.922, 0.625, 0.828, 0.625, 0.672, 0.625, 0.672, 0.625, 0.828, 0.625, 0.328, 0.625, 0.172, 0.625, 0.172, 0.625, 0.328, 0.625, 0.422, 0.625, 0.328, 0.625, 0.328, 0.625, 0.422, 0.625, 0.922, 0.625, 0.828, 0.625, 0.828, 0.625, 0.922, 0.625, 0.828, 0.625, 0.672, 0.625, 0.672, 0.625, 0.828, 0.625, 0.328, 0.625, 0.172, 0.625, 0.172, 0.625, 0.328, 0.625, 0.672, 0.625, 0.578, 0.625, 0.578, 0.625, 0.672, 0.625, 0.172, 0.625, 0.07802, 0.625, 0.07802, 0.625, 0.172, 0.625, 0.578, 0.625, 0.422, 0.625, 0.422, 0.625, 0.578, 0.625, 0.07802, 0.625, 0.0, 0.625, 0.0, 0.625, 0.07802, 0.184, 0.6475, 0.2275, 0.691, 0.1912, 0.7382, 0.125, 0.672, 0.2275, 0.559, 0.184, 0.6025, 0.138, 0.565, 0.203, 0.5, 0.316, 0.6025, 0.2725, 0.559, 0.297, 0.5, 0.362, 0.565, 0.2725, 0.691, 0.316, 0.6475, 0.375, 0.672, 0.3088, 0.7382, 0.125, 0.6472, 0.125, 0.578, 0.184, 0.6025, 0.184, 0.6475, 0.203, 0.5, 0.297, 0.5, 0.2725, 0.559, 0.2275, 0.559, 0.3952, 0.578, 0.3931, 0.672, 0.316, 0.6475, 0.316, 0.6025, 0.297, 0.75, 0.203, 0.75, 0.2275, 0.691, 0.2725, 0.691, 0.3916, 0.0, 0.5, 0.0, 0.5, 0.07802, 0.3931, 0.07802, 0.625, 0.578, 0.703, 0.5, 0.797, 0.5, 0.875, 0.578, 0.875, 0.672, 0.797, 0.75, 0.703, 0.75, 0.625, 0.672, 0.625, 0.922, 0.625, 0.828, 0.625, 0.828, 0.625, 0.922, 0.625, 0.828, 0.625, 0.672, 0.625, 0.672, 0.625, 0.828, 0.625, 0.328, 0.625, 0.172, 0.625, 0.172, 0.625, 0.328, 0.625, 0.672, 0.625, 0.578, 0.625, 0.578, 0.625, 0.672, 0.625, 0.172, 0.625, 0.07802, 0.625, 0.07802, 0.625, 0.172, 0.625, 0.578, 0.625, 0.422, 0.625, 0.422, 0.625, 0.578, 0.625, 0.07802, 0.625, 0.0, 0.625, 0.0, 0.625, 0.07802])
me_cube_008.materials.append(mat_black)
me_cube_008.update()
me_cube_001 = bpy.data.meshes.new('Cube.001')
me_cube_001.from_pydata([(-0.4628, -0.6981, -0.4886), (-0.5208, -0.7361, 0.5681), (-0.6345, 0.0, -0.7002), (-0.7492, 0.0, 0.7466), (0.5453, -0.7428, -0.5486), (0.5781, -0.7555, 0.5435), (1.007, 0.0, -1.007), (0.8519, 0.0, 0.8301), (-0.655, -0.4765, -0.6843), (-0.544, -0.7488, 0.02942), (-0.6027, -0.4475, 0.6358), (-0.7336, 0.0, 0.00421), (0.0, 0.0, -1.0), (-0.001528, 0.0, 1.055), (1.088, 0.0, 0.002179), (0.8475, -0.4917, -0.85), (0.8263, -0.4866, 0.8212), (0.7153, -0.8448, -0.03495), (0.0004602, -0.7605, -0.5928), (0.006024, -0.7826, 0.6267), (-1.489e-05, -0.4961, 1.0), (0.0, -0.4961, -1.0), (0.004586, -0.92, -0.008882), (1.002, -0.4687, -0.03314), (0.008481, 0.0, 0.0035), (-0.7991, -0.446, 0.01986), (-0.5751, -0.6296, -0.6098), (-0.5341, -0.7407, 0.3445), (-0.6859, -0.2567, 0.7008), (-0.7312, 0.0, -0.3962), (-0.5, 0.0, -1.0), (0.5, 0.0, 1.0), (1.127, 0.0, -0.5049), (0.9872, -0.2534, -0.9873), (0.6734, -0.653, 0.6498), (0.6151, -0.7838, -0.3469), (0.3229, -0.7599, -0.5842), (-0.3257, -0.7715, 0.6366), (-0.6612, -0.2784, -0.6981), (-0.4944, -0.7172, -0.2704), (-0.5569, -0.6186, 0.5957), (-0.7643, 0.0, 0.4037), (0.5, 0.0, -1.0), (-0.4989, 0.0, 0.9904), (1.037, 0.0, 0.5092), (0.6963, -0.6748, -0.7019), (0.8358, -0.2419, 0.8345), (0.6542, -0.8021, 0.3331), (-0.3092, -0.7421, -0.579), (0.3519, -0.7796, 0.5983), (-0.01175, -0.6934, 0.8929), (-0.003851, -0.2466, 1.103), (0.5, -0.4961, 1.0), (-0.3927, -0.4682, 0.8734), (-0.02222, -0.6841, -0.8676), (0.0, -0.2441, -1.0), (-0.4016, -0.4801, -0.8956), (0.5, -0.4961, -1.0), (-0.3088, -0.8455, 0.02317), (0.394, -0.9061, -0.0387), (0.01572, -0.8469, -0.3308), (0.005659, -0.8791, 0.3675), (0.8609, -0.6748, -0.04736), (1.077, -0.2473, -0.004478), (1.024, -0.4982, -0.5016), (0.9095, -0.4693, 0.4165), (0.4926, 0.0, 0.0005971), (-0.4787, 0.0, 0.007675), (0.02617, 0.0, -0.4915), (0.000551, 0.0, 0.4997), (-0.821, -0.2542, 0.003814), (-0.7265, -0.6246, 0.03773), (-0.7774, -0.4622, -0.3432), (-0.7533, -0.4449, 0.3589), (-0.6993, -0.6252, 0.3713), (-0.6601, -0.6144, -0.3062), (-0.8135, -0.2714, -0.3758), (-0.4997, 0.0, 0.4981), (-0.422, 0.0, -0.4703), (0.5182, 0.0, -0.4994), (1.008, -0.2362, 0.5015), (1.083, -0.2441, -0.5062), (0.8088, -0.6642, -0.4081), (0.3866, -0.8852, 0.3693), (0.342, -0.8351, -0.3383), (-0.2801, -0.7929, -0.2944), (0.5, -0.2441, -1.0), (-0.4707, -0.2461, -0.9733), (-0.3935, -0.6994, -0.8133), (-0.5, -0.2441, 1.0), (0.5, -0.2441, 1.0), (0.4187, -0.6784, 0.8285), (-0.3515, -0.6519, 0.7739), (0.4058, -0.6858, -0.8372), (-0.2983, -0.8167, 0.3528), (0.7981, -0.6627, 0.3492), (0.5, 0.0, 0.5), (-0.8054, -0.2546, 0.3689), (-0.4628, 0.6981, -0.4886), (-0.5208, 0.7361, 0.5681), (0.5453, 0.7428, -0.5486), (0.5781, 0.7555, 0.5435), (-0.655, 0.4765, -0.6843), (-0.544, 0.7488, 0.02942), (-0.6027, 0.4475, 0.6358), (0.8475, 0.4917, -0.85), (0.8263, 0.4866, 0.8212), (0.7153, 0.8448, -0.03495), (0.0004602, 0.7605, -0.5928), (0.006024, 0.7826, 0.6267), (-1.489e-05, 0.4961, 1.0), (0.0, 0.4961, -1.0), (0.004586, 0.92, -0.008882), (1.002, 0.4687, -0.03314), (-0.7991, 0.446, 0.01986), (-0.5751, 0.6296, -0.6098), (-0.5341, 0.7407, 0.3445), (-0.6859, 0.2567, 0.7008), (0.9872, 0.2534, -0.9873), (0.6734, 0.653, 0.6498), (0.6151, 0.7838, -0.3469), (0.3229, 0.7599, -0.5842), (-0.3257, 0.7715, 0.6366), (-0.6612, 0.2784, -0.6981), (-0.4944, 0.7172, -0.2704), (-0.5569, 0.6186, 0.5957), (0.6963, 0.6748, -0.7019), (0.8358, 0.2419, 0.8345), (0.6542, 0.8021, 0.3331), (-0.3092, 0.7421, -0.579), (0.3519, 0.7796, 0.5983), (-0.01175, 0.6934, 0.8929), (-0.003851, 0.2466, 1.103), (0.5, 0.4961, 1.0), (-0.3927, 0.4682, 0.8734), (-0.02222, 0.6841, -0.8676), (0.0, 0.2441, -1.0), (-0.4016, 0.4801, -0.8956), (0.5, 0.4961, -1.0), (-0.3088, 0.8455, 0.02317), (0.394, 0.9061, -0.0387), (0.01572, 0.8469, -0.3308), (0.005659, 0.8791, 0.3675), (0.8609, 0.6748, -0.04736), (1.077, 0.2473, -0.004478), (1.024, 0.4982, -0.5016), (0.9095, 0.4693, 0.4165), (-0.821, 0.2542, 0.003814), (-0.7265, 0.6246, 0.03773), (-0.7774, 0.4622, -0.3432), (-0.7533, 0.4449, 0.3589), (-0.6993, 0.6252, 0.3713), (-0.6601, 0.6144, -0.3062), (-0.8135, 0.2714, -0.3758), (1.008, 0.2362, 0.5015), (1.083, 0.2441, -0.5062), (0.8088, 0.6642, -0.4081), (0.3866, 0.8852, 0.3693), (0.342, 0.8351, -0.3383), (-0.2801, 0.7929, -0.2944), (0.5, 0.2441, -1.0), (-0.4707, 0.2461, -0.9733), (-0.3935, 0.6994, -0.8133), (-0.5, 0.2441, 1.0), (0.5, 0.2441, 1.0), (0.4187, 0.6784, 0.8285), (-0.3515, 0.6519, 0.7739), (0.4058, 0.6858, -0.8372), (-0.2983, 0.8167, 0.3528), (0.7981, 0.6627, 0.3492), (-0.8054, 0.2546, 0.3689)], [], [(97, 28, 3, 41), (96, 31, 7, 44), (95, 34, 5, 47), (94, 37, 1, 27), (93, 45, 4, 36), (92, 40, 1, 37), (91, 50, 19, 49), (90, 51, 20, 52), (89, 28, 10, 53), (88, 54, 18, 48), (87, 55, 21, 56), (86, 33, 15, 57), (85, 58, 9, 39), (84, 59, 22, 60), (83, 49, 19, 61), (82, 62, 17, 35), (81, 63, 23, 64), (80, 46, 16, 65), (79, 66, 14, 32), (78, 67, 24, 68), (77, 43, 13, 69), (76, 70, 11, 29), (75, 71, 25, 72), (74, 40, 10, 73), (71, 74, 73, 25), (9, 27, 74, 71), (27, 1, 40, 74), (26, 75, 72, 8), (0, 39, 75, 26), (39, 9, 71, 75), (38, 76, 29, 2), (8, 72, 76, 38), (72, 25, 70, 76), (67, 77, 69, 24), (11, 41, 77, 67), (41, 3, 43, 77), (30, 78, 68, 12), (2, 29, 78, 30), (29, 11, 67, 78), (42, 79, 32, 6), (12, 68, 79, 42), (68, 24, 66, 79), (63, 80, 65, 23), (14, 44, 80, 63), (44, 7, 46, 80), (33, 81, 64, 15), (6, 32, 81, 33), (32, 14, 63, 81), (45, 82, 35, 4), (15, 64, 82, 45), (64, 23, 62, 82), (59, 83, 61, 22), (17, 47, 83, 59), (47, 5, 49, 83), (36, 84, 60, 18), (4, 35, 84, 36), (35, 17, 59, 84), (48, 85, 39, 0), (18, 60, 85, 48), (60, 22, 58, 85), (55, 86, 57, 21), (12, 42, 86, 55), (42, 6, 33, 86), (38, 87, 56, 8), (2, 30, 87, 38), (30, 12, 55, 87), (26, 88, 48, 0), (8, 56, 88, 26), (56, 21, 54, 88), (51, 89, 53, 20), (13, 43, 89, 51), (43, 3, 28, 89), (46, 90, 52, 16), (7, 31, 90, 46), (31, 13, 51, 90), (34, 91, 49, 5), (16, 52, 91, 34), (52, 20, 50, 91), (50, 92, 37, 19), (20, 53, 92, 50), (53, 10, 40, 92), (54, 93, 36, 18), (21, 57, 93, 54), (57, 15, 45, 93), (58, 94, 27, 9), (22, 61, 94, 58), (61, 19, 37, 94), (62, 95, 47, 17), (23, 65, 95, 62), (65, 16, 34, 95), (66, 96, 44, 14), (24, 69, 96, 66), (69, 13, 31, 96), (70, 97, 41, 11), (25, 73, 97, 70), (73, 10, 28, 97), (170, 41, 3, 117), (169, 128, 101, 119), (168, 116, 99, 122), (167, 121, 100, 126), (166, 122, 99, 125), (165, 130, 109, 131), (164, 133, 110, 132), (163, 134, 104, 117), (162, 129, 108, 135), (161, 137, 111, 136), (160, 138, 105, 118), (159, 124, 103, 139), (158, 141, 112, 140), (157, 142, 109, 130), (156, 120, 107, 143), (155, 145, 113, 144), (154, 146, 106, 127), (153, 29, 11, 147), (152, 149, 114, 148), (151, 150, 104, 125), (148, 114, 150, 151), (103, 148, 151, 116), (116, 151, 125, 99), (115, 102, 149, 152), (98, 115, 152, 124), (124, 152, 148, 103), (123, 2, 29, 153), (102, 123, 153, 149), (149, 153, 147, 114), (144, 113, 146, 154), (14, 144, 154, 44), (44, 154, 127, 7), (118, 105, 145, 155), (6, 118, 155, 32), (32, 155, 144, 14), (126, 100, 120, 156), (105, 126, 156, 145), (145, 156, 143, 113), (140, 112, 142, 157), (107, 140, 157, 128), (128, 157, 130, 101), (121, 108, 141, 158), (100, 121, 158, 120), (120, 158, 140, 107), (129, 98, 124, 159), (108, 129, 159, 141), (141, 159, 139, 112), (136, 111, 138, 160), (12, 136, 160, 42), (42, 160, 118, 6), (123, 102, 137, 161), (2, 123, 161, 30), (30, 161, 136, 12), (115, 98, 129, 162), (102, 115, 162, 137), (137, 162, 135, 111), (132, 110, 134, 163), (13, 132, 163, 43), (43, 163, 117, 3), (127, 106, 133, 164), (7, 127, 164, 31), (31, 164, 132, 13), (119, 101, 130, 165), (106, 119, 165, 133), (133, 165, 131, 110), (131, 109, 122, 166), (110, 131, 166, 134), (134, 166, 125, 104), (135, 108, 121, 167), (111, 135, 167, 138), (138, 167, 126, 105), (139, 103, 116, 168), (112, 139, 168, 142), (142, 168, 122, 109), (143, 107, 128, 169), (113, 143, 169, 146), (146, 169, 119, 106), (147, 11, 41, 170), (114, 147, 170, 150), (150, 170, 117, 104)])
me_cube_001.polygons.foreach_set('use_smooth', [True] * 176)
_uv = me_cube_001.uv_layers.new(name='UVMap')
_uv.uv.foreach_set('vector', [0.2226, 0.8184, 0.2231, 0.8909, 0.167, 0.9009, 0.167, 0.826, 0.7269, 0.3301, 0.7234, 0.4146, 0.6651, 0.3834, 0.6361, 0.3279, 0.6216, 0.8296, 0.6238, 0.8993, 0.6, 0.8746, 0.5892, 0.8259, 0.3744, 0.8188, 0.3683, 0.8823, 0.3246, 0.867, 0.3216, 0.8169, 0.6162, 0.5545, 0.6188, 0.5859, 0.603, 0.6214, 0.599, 0.6132, 0.3625, 0.913, 0.3165, 0.8732, 0.3246, 0.867, 0.3683, 0.8823, 0.5349, 0.9252, 0.4385, 0.9396, 0.4425, 0.8801, 0.5199, 0.8737, 0.5531, 0.9636, 0.4403, 0.9866, 0.4412, 0.9637, 0.5531, 0.9636, 0.3293, 0.9636, 0.2877, 0.8967, 0.3063, 0.8821, 0.3533, 0.9353, 0.3531, 0.5578, 0.4362, 0.5457, 0.4413, 0.6072, 0.372, 0.6103, 0.3358, 0.522, 0.4412, 0.516, 0.4412, 0.516, 0.3513, 0.5394, 0.7186, 0.5167, 0.7165, 0.5197, 0.6612, 0.5515, 0.6602, 0.5167, 0.3785, 0.6739, 0.3721, 0.745, 0.3194, 0.7464, 0.3305, 0.6793, 0.5177, 0.6641, 0.5293, 0.7312, 0.4422, 0.7378, 0.4447, 0.6658, 0.5277, 0.8225, 0.5199, 0.8737, 0.4425, 0.8801, 0.4424, 0.8221, 0.6212, 0.654, 0.6187, 0.7376, 0.5793, 0.7405, 0.5935, 0.6682, 0.7186, 0.6312, 0.7179, 0.7476, 0.6665, 0.7409, 0.6597, 0.6323, 0.7205, 0.8649, 0.7191, 0.9421, 0.6624, 0.9391, 0.6664, 0.8452, 0.7308, 0.161, 0.7316, 0.2457, 0.631, 0.2418, 0.628, 0.1558, 0.8896, 0.1725, 0.8958, 0.2537, 0.8135, 0.2496, 0.8139, 0.1657, 0.8959, 0.3367, 0.8924, 0.42, 0.8078, 0.4274, 0.8113, 0.3335, 0.2263, 0.6556, 0.2226, 0.7386, 0.167, 0.7387, 0.167, 0.6512, 0.2934, 0.6713, 0.2786, 0.7483, 0.2623, 0.7443, 0.2672, 0.663, 0.2847, 0.8229, 0.3165, 0.8732, 0.3063, 0.8821, 0.2726, 0.8201, 0.2786, 0.7483, 0.2847, 0.8229, 0.2726, 0.8201, 0.2623, 0.7443, 0.3194, 0.7464, 0.3216, 0.8169, 0.2847, 0.8229, 0.2786, 0.7483, 0.3216, 0.8169, 0.3246, 0.867, 0.3165, 0.8732, 0.2847, 0.8229, 0.3125, 0.6034, 0.2934, 0.6713, 0.2672, 0.663, 0.2946, 0.5867, 0.3376, 0.6305, 0.3305, 0.6793, 0.2934, 0.6713, 0.3125, 0.6034, 0.3305, 0.6793, 0.3194, 0.7464, 0.2786, 0.7483, 0.2934, 0.6713, 0.2279, 0.5852, 0.2263, 0.6556, 0.167, 0.6512, 0.167, 0.5848, 0.2946, 0.5867, 0.2672, 0.663, 0.2591, 0.6557, 0.2932, 0.5836, 0.2672, 0.663, 0.2623, 0.7443, 0.2574, 0.7407, 0.2591, 0.6557, 0.8958, 0.2537, 0.8959, 0.3367, 0.8113, 0.3335, 0.8135, 0.2496, 0.9389, 0.2549, 0.9413, 0.3226, 0.8959, 0.3367, 0.8958, 0.2537, 0.9413, 0.3226, 0.9364, 0.3805, 0.8924, 0.42, 0.8959, 0.3367, 0.342, 0.1658, 0.3607, 0.1658, 0.4678, 0.1658, 0.4615, 0.1658, 0.9271, 0.1351, 0.9413, 0.1872, 0.8896, 0.1725, 0.9064, 0.08345, 0.9413, 0.1872, 0.9389, 0.2549, 0.8958, 0.2537, 0.8896, 0.1725, 0.7374, 0.07647, 0.7308, 0.161, 0.628, 0.1558, 0.6517, 0.07173, 0.8219, 0.07996, 0.8139, 0.1657, 0.7308, 0.161, 0.7374, 0.07647, 0.8139, 0.1657, 0.8135, 0.2496, 0.7316, 0.2457, 0.7308, 0.161, 0.7179, 0.7476, 0.7205, 0.8649, 0.6664, 0.8452, 0.6665, 0.7409, 0.7752, 0.7491, 0.7752, 0.8667, 0.7205, 0.8649, 0.7179, 0.7476, 0.7752, 0.8667, 0.7752, 0.9411, 0.7191, 0.9421, 0.7205, 0.8649, 0.7165, 0.5197, 0.7186, 0.6312, 0.6597, 0.6323, 0.6612, 0.5515, 0.7752, 0.5151, 0.7752, 0.6315, 0.7186, 0.6312, 0.7165, 0.5197, 0.7752, 0.6315, 0.7752, 0.7491, 0.7179, 0.7476, 0.7186, 0.6312, 0.6188, 0.5859, 0.6212, 0.654, 0.5935, 0.6682, 0.603, 0.6214, 0.6612, 0.5515, 0.6597, 0.6323, 0.6212, 0.654, 0.6188, 0.5859, 0.6597, 0.6323, 0.6665, 0.7409, 0.6187, 0.7376, 0.6212, 0.654, 0.5293, 0.7312, 0.5277, 0.8225, 0.4424, 0.8221, 0.4422, 0.7378, 0.5793, 0.7405, 0.5892, 0.8259, 0.57, 0.8343, 0.5651, 0.7397, 0.5892, 0.8259, 0.6, 0.8746, 0.5944, 0.8874, 0.57, 0.8343, 0.5134, 0.6091, 0.5177, 0.6641, 0.4447, 0.6658, 0.4413, 0.6072, 0.603, 0.6214, 0.5935, 0.6682, 0.5816, 0.6702, 0.599, 0.6132, 0.5935, 0.6682, 0.5793, 0.7405, 0.5651, 0.7397, 0.5816, 0.6702, 0.372, 0.6103, 0.3785, 0.6739, 0.3305, 0.6793, 0.3376, 0.6305, 0.4413, 0.6072, 0.4447, 0.6658, 0.3785, 0.6739, 0.372, 0.6103, 0.4447, 0.6658, 0.4422, 0.7378, 0.3721, 0.745, 0.3785, 0.6739, 0.4412, 0.516, 0.5531, 0.516, 0.5531, 0.516, 0.4412, 0.516, 0.4615, 0.1658, 0.5811, 0.1658, 0.5811, 0.2242, 0.4615, 0.2242, 0.7752, 0.5167, 0.7752, 0.5151, 0.7165, 0.5197, 0.7186, 0.5167, 0.2932, 0.5836, 0.3358, 0.522, 0.3513, 0.5394, 0.2946, 0.5867, 0.167, 0.5848, 0.167, 0.5192, 0.2208, 0.5251, 0.2279, 0.5852, 0.342, 0.1658, 0.4615, 0.1658, 0.4615, 0.2242, 0.349, 0.2246, 0.3125, 0.6034, 0.3531, 0.5578, 0.372, 0.6103, 0.3376, 0.6305, 0.2946, 0.5867, 0.3513, 0.5394, 0.3531, 0.5578, 0.3125, 0.6034, 0.3513, 0.5394, 0.4412, 0.516, 0.4362, 0.5457, 0.3531, 0.5578, 0.4403, 0.9866, 0.3293, 0.9636, 0.3533, 0.9353, 0.4412, 0.9637, 0.167, 0.9682, 0.167, 0.9542, 0.2204, 0.9563, 0.2209, 0.9787, 0.167, 0.9542, 0.167, 0.9009, 0.2231, 0.8909, 0.2204, 0.9563, 0.7191, 0.9421, 0.7186, 0.9805, 0.6602, 0.9805, 0.6624, 0.9391, 0.7752, 0.9411, 0.7752, 0.9805, 0.7186, 0.9805, 0.7191, 0.9421, 0.5001, 0.2917, 0.3824, 0.304, 0.3896, 0.2477, 0.4839, 0.2418, 0.6238, 0.8993, 0.6179, 0.9408, 0.5944, 0.8874, 0.6, 0.8746, 0.6624, 0.9391, 0.6602, 0.9805, 0.6179, 0.9408, 0.6238, 0.8993, 0.5531, 0.9636, 0.4412, 0.9637, 0.4385, 0.9396, 0.5349, 0.9252, 0.4385, 0.9396, 0.3625, 0.913, 0.3683, 0.8823, 0.4425, 0.8801, 0.4412, 0.9637, 0.3533, 0.9353, 0.3625, 0.913, 0.4385, 0.9396, 0.3533, 0.9353, 0.3063, 0.8821, 0.3165, 0.8732, 0.3625, 0.913, 0.4362, 0.5457, 0.532, 0.5525, 0.5134, 0.6091, 0.4413, 0.6072, 0.4412, 0.516, 0.5531, 0.516, 0.532, 0.5525, 0.4362, 0.5457, 0.6602, 0.5167, 0.6612, 0.5515, 0.6188, 0.5859, 0.6162, 0.5545, 0.3721, 0.745, 0.3744, 0.8188, 0.3216, 0.8169, 0.3194, 0.7464, 0.4422, 0.7378, 0.4424, 0.8221, 0.3744, 0.8188, 0.3721, 0.745, 0.4424, 0.8221, 0.4425, 0.8801, 0.3683, 0.8823, 0.3744, 0.8188, 0.6187, 0.7376, 0.6216, 0.8296, 0.5892, 0.8259, 0.5793, 0.7405, 0.6665, 0.7409, 0.6664, 0.8452, 0.6216, 0.8296, 0.6187, 0.7376, 0.6664, 0.8452, 0.6624, 0.9391, 0.6238, 0.8993, 0.6216, 0.8296, 0.7316, 0.2457, 0.7269, 0.3301, 0.6361, 0.3279, 0.631, 0.2418, 0.8135, 0.2496, 0.8113, 0.3335, 0.7269, 0.3301, 0.7316, 0.2457, 0.8113, 0.3335, 0.8078, 0.4274, 0.7234, 0.4146, 0.7269, 0.3301, 0.2226, 0.7386, 0.2226, 0.8184, 0.167, 0.826, 0.167, 0.7387, 0.2623, 0.7443, 0.2726, 0.8201, 0.2609, 0.8224, 0.2574, 0.7407, 0.2726, 0.8201, 0.3063, 0.8821, 0.2877, 0.8967, 0.2609, 0.8224, 0.1114, 0.8184, 0.167, 0.826, 0.167, 0.9009, 0.1109, 0.8909, 0.9289, 0.8296, 0.9612, 0.8259, 0.9504, 0.8746, 0.9266, 0.8993, 0.3735, 0.8191, 0.3208, 0.8173, 0.3237, 0.8671, 0.3674, 0.8823, 0.9343, 0.5545, 0.9514, 0.6132, 0.9475, 0.6214, 0.9317, 0.5859, 0.3616, 0.9129, 0.3674, 0.8823, 0.3237, 0.8671, 0.3156, 0.8732, 0.5341, 0.9251, 0.5191, 0.8738, 0.4417, 0.8801, 0.4377, 0.9394, 0.5523, 0.9633, 0.5523, 0.9633, 0.4403, 0.9634, 0.4395, 0.9861, 0.3284, 0.9633, 0.3524, 0.9351, 0.3054, 0.8822, 0.2868, 0.8966, 0.3522, 0.5595, 0.3711, 0.6117, 0.4404, 0.6086, 0.4354, 0.5474, 0.3349, 0.5239, 0.3504, 0.5411, 0.4403, 0.5179, 0.4403, 0.5179, 0.8318, 0.5167, 0.8903, 0.5167, 0.8892, 0.5515, 0.834, 0.5197, 0.3776, 0.675, 0.3296, 0.6804, 0.3185, 0.7471, 0.3712, 0.7457, 0.5169, 0.6653, 0.4439, 0.6669, 0.4414, 0.7386, 0.5285, 0.732, 0.5269, 0.8228, 0.4416, 0.8224, 0.4417, 0.8801, 0.5191, 0.8738, 0.9292, 0.654, 0.957, 0.6682, 0.9711, 0.7405, 0.9317, 0.7376, 0.8318, 0.6312, 0.8907, 0.6323, 0.8839, 0.7409, 0.8326, 0.7476, 0.83, 0.8649, 0.8841, 0.8452, 0.8881, 0.9391, 0.8313, 0.9421, 0.1077, 0.6556, 0.167, 0.6512, 0.167, 0.7387, 0.1115, 0.7386, 0.2925, 0.6724, 0.2663, 0.6642, 0.2614, 0.745, 0.2777, 0.749, 0.2838, 0.8233, 0.2717, 0.8205, 0.3054, 0.8822, 0.3156, 0.8732, 0.2777, 0.749, 0.2614, 0.745, 0.2717, 0.8205, 0.2838, 0.8233, 0.3185, 0.7471, 0.2777, 0.749, 0.2838, 0.8233, 0.3208, 0.8173, 0.3208, 0.8173, 0.2838, 0.8233, 0.3156, 0.8732, 0.3237, 0.8671, 0.3116, 0.6048, 0.2937, 0.5882, 0.2663, 0.6642, 0.2925, 0.6724, 0.3367, 0.6318, 0.3116, 0.6048, 0.2925, 0.6724, 0.3296, 0.6804, 0.3296, 0.6804, 0.2925, 0.6724, 0.2777, 0.749, 0.3185, 0.7471, 0.1062, 0.5852, 0.167, 0.5848, 0.167, 0.6512, 0.1077, 0.6556, 0.2937, 0.5882, 0.2923, 0.5851, 0.2582, 0.6569, 0.2663, 0.6642, 0.2663, 0.6642, 0.2582, 0.6569, 0.2565, 0.7414, 0.2614, 0.745, 0.8326, 0.7476, 0.8839, 0.7409, 0.8841, 0.8452, 0.83, 0.8649, 0.7752, 0.7491, 0.8326, 0.7476, 0.83, 0.8649, 0.7752, 0.8667, 0.7752, 0.8667, 0.83, 0.8649, 0.8313, 0.9421, 0.7752, 0.9411, 0.834, 0.5197, 0.8892, 0.5515, 0.8907, 0.6323, 0.8318, 0.6312, 0.7752, 0.5151, 0.834, 0.5197, 0.8318, 0.6312, 0.7752, 0.6315, 0.7752, 0.6315, 0.8318, 0.6312, 0.8326, 0.7476, 0.7752, 0.7491, 0.9317, 0.5859, 0.9475, 0.6214, 0.957, 0.6682, 0.9292, 0.654, 0.8892, 0.5515, 0.9317, 0.5859, 0.9292, 0.654, 0.8907, 0.6323, 0.8907, 0.6323, 0.9292, 0.654, 0.9317, 0.7376, 0.8839, 0.7409, 0.5285, 0.732, 0.4414, 0.7386, 0.4416, 0.8224, 0.5269, 0.8228, 0.9711, 0.7405, 0.9854, 0.7397, 0.9805, 0.8343, 0.9612, 0.8259, 0.9612, 0.8259, 0.9805, 0.8343, 0.956, 0.8874, 0.9504, 0.8746, 0.5126, 0.6105, 0.4404, 0.6086, 0.4439, 0.6669, 0.5169, 0.6653, 0.9475, 0.6214, 0.9514, 0.6132, 0.9689, 0.6702, 0.957, 0.6682, 0.957, 0.6682, 0.9689, 0.6702, 0.9854, 0.7397, 0.9711, 0.7405, 0.3711, 0.6117, 0.3367, 0.6318, 0.3296, 0.6804, 0.3776, 0.675, 0.4404, 0.6086, 0.3711, 0.6117, 0.3776, 0.675, 0.4439, 0.6669, 0.4439, 0.6669, 0.3776, 0.675, 0.3712, 0.7457, 0.4414, 0.7386, 0.4403, 0.5179, 0.4403, 0.5179, 0.5523, 0.5179, 0.5523, 0.5179, 0.4615, 0.1658, 0.4615, 0.1074, 0.5811, 0.1074, 0.5811, 0.1658, 0.7752, 0.5167, 0.8318, 0.5167, 0.834, 0.5197, 0.7752, 0.5151, 0.2923, 0.5851, 0.2937, 0.5882, 0.3504, 0.5411, 0.3349, 0.5239, 0.167, 0.5848, 0.1062, 0.5852, 0.1132, 0.5251, 0.167, 0.5192, 0.342, 0.1658, 0.349, 0.107, 0.4615, 0.1074, 0.4615, 0.1658, 0.3116, 0.6048, 0.3367, 0.6318, 0.3711, 0.6117, 0.3522, 0.5595, 0.2937, 0.5882, 0.3116, 0.6048, 0.3522, 0.5595, 0.3504, 0.5411, 0.3504, 0.5411, 0.3522, 0.5595, 0.4354, 0.5474, 0.4403, 0.5179, 0.4395, 0.9861, 0.4403, 0.9634, 0.3524, 0.9351, 0.3284, 0.9633, 0.167, 0.9682, 0.1131, 0.9787, 0.1137, 0.9563, 0.167, 0.9542, 0.167, 0.9542, 0.1137, 0.9563, 0.1109, 0.8909, 0.167, 0.9009, 0.8313, 0.9421, 0.8881, 0.9391, 0.8903, 0.9805, 0.8318, 0.9805, 0.7752, 0.9411, 0.8313, 0.9421, 0.8318, 0.9805, 0.7752, 0.9805, 0.5523, 0.9633, 0.5523, 0.9633, 0.4395, 0.9861, 0.44, 0.9755, 0.9266, 0.8993, 0.9504, 0.8746, 0.956, 0.8874, 0.9325, 0.9408, 0.8881, 0.9391, 0.9266, 0.8993, 0.9325, 0.9408, 0.8903, 0.9805, 0.5523, 0.9633, 0.5341, 0.9251, 0.4377, 0.9394, 0.4403, 0.9634, 0.4377, 0.9394, 0.4417, 0.8801, 0.3674, 0.8823, 0.3616, 0.9129, 0.4403, 0.9634, 0.4377, 0.9394, 0.3616, 0.9129, 0.3524, 0.9351, 0.3524, 0.9351, 0.3616, 0.9129, 0.3156, 0.8732, 0.3054, 0.8822, 0.4354, 0.5474, 0.4404, 0.6086, 0.5126, 0.6105, 0.5312, 0.5542, 0.4403, 0.5179, 0.4354, 0.5474, 0.5312, 0.5542, 0.5523, 0.5179, 0.8903, 0.5167, 0.9343, 0.5545, 0.9317, 0.5859, 0.8892, 0.5515, 0.3712, 0.7457, 0.3185, 0.7471, 0.3208, 0.8173, 0.3735, 0.8191, 0.4414, 0.7386, 0.3712, 0.7457, 0.3735, 0.8191, 0.4416, 0.8224, 0.4416, 0.8224, 0.3735, 0.8191, 0.3674, 0.8823, 0.4417, 0.8801, 0.9317, 0.7376, 0.9711, 0.7405, 0.9612, 0.8259, 0.9289, 0.8296, 0.8839, 0.7409, 0.9317, 0.7376, 0.9289, 0.8296, 0.8841, 0.8452, 0.8841, 0.8452, 0.9289, 0.8296, 0.9266, 0.8993, 0.8881, 0.9391, 0.1115, 0.7386, 0.167, 0.7387, 0.167, 0.826, 0.1114, 0.8184, 0.2614, 0.745, 0.2565, 0.7414, 0.26, 0.8227, 0.2717, 0.8205, 0.2717, 0.8205, 0.26, 0.8227, 0.2868, 0.8966, 0.3054, 0.8822])
me_cube_001.materials.append(mat_head)
me_cube_001.update()
arm_metarig = bpy.data.armatures.new('metarig')  # bones are not reproduced

# ---- objects
ob_metarig = bpy.data.objects.new('metarig', arm_metarig)
ob_light = bpy.data.objects.new('Light', light_light)
ob_camera = bpy.data.objects.new('Camera', cam_camera)
ob_legs = bpy.data.objects.new('legs', me_cube_011)
ob_hands = bpy.data.objects.new('hands', me_cube_010)
ob_body = bpy.data.objects.new('body', me_cube_006)
ob_armright1 = bpy.data.objects.new('armright1', me_cube_008)
ob_cube = bpy.data.objects.new('Cube', me_cube_001)
ob_light_001 = bpy.data.objects.new('Light.001', light_light_001)

# ---- transforms, parenting, visibility, modifiers, constraints
ob_metarig.location = (0.0, 0.0, -9.177)
ob_metarig.rotation_euler = (0.0, 0.0, 1.571)
ob_metarig.scale = (4.549, 4.549, 4.549)
ob_metarig.show_in_front = True
ob_light.location = (2.36, -1.266, 1.103)
ob_light.rotation_euler = (0.6503, 0.05522, 1.866)
ob_light.lock_rotations_4d = False
ob_light.empty_display_type = 'ARROWS'
ob_light.color = (0.0, 0.0, 0.0, 0.0)
ob_light.lineart.crease_threshold = 0.0
ob_camera.location = (5.914, 0.1661, 1.377)
ob_camera.rotation_euler = (-0.04942, -0.9202, 3.204)
ob_camera.lock_rotations_4d = False
ob_camera.empty_display_type = 'ARROWS'
ob_camera.color = (0.0, 0.0, 0.0, 0.0)
ob_camera.display_type = 'WIRE'
ob_camera.lineart.crease_threshold = 0.0
ob_legs.location = (0.0, 0.002037, -5.855)
_vg = ob_legs.vertex_groups.new(name='DEF-spine')
_vg = ob_legs.vertex_groups.new(name='DEF-spine.001')
_vg = ob_legs.vertex_groups.new(name='DEF-spine.002')
_vg = ob_legs.vertex_groups.new(name='DEF-spine.003')
_vg = ob_legs.vertex_groups.new(name='DEF-spine.004')
_vg = ob_legs.vertex_groups.new(name='DEF-spine.005')
_vg = ob_legs.vertex_groups.new(name='DEF-spine.006')
_vg = ob_legs.vertex_groups.new(name='DEF-pelvis.L')
_vg = ob_legs.vertex_groups.new(name='DEF-pelvis.R')
_vg = ob_legs.vertex_groups.new(name='DEF-thigh.L')
_vg = ob_legs.vertex_groups.new(name='DEF-thigh.L.001')
_vg = ob_legs.vertex_groups.new(name='DEF-shin.L')
_vg = ob_legs.vertex_groups.new(name='DEF-shin.L.001')
_vg = ob_legs.vertex_groups.new(name='DEF-foot.L')
_vg = ob_legs.vertex_groups.new(name='DEF-toe.L')
_vg = ob_legs.vertex_groups.new(name='DEF-thigh.R')
_vg = ob_legs.vertex_groups.new(name='DEF-thigh.R.001')
_vg = ob_legs.vertex_groups.new(name='DEF-shin.R')
_vg = ob_legs.vertex_groups.new(name='DEF-shin.R.001')
_vg = ob_legs.vertex_groups.new(name='DEF-foot.R')
_vg = ob_legs.vertex_groups.new(name='DEF-toe.R')
_vg = ob_legs.vertex_groups.new(name='DEF-shoulder.L')
_vg = ob_legs.vertex_groups.new(name='DEF-upper_arm.L')
_vg = ob_legs.vertex_groups.new(name='DEF-upper_arm.L.001')
_vg = ob_legs.vertex_groups.new(name='DEF-forearm.L')
_vg = ob_legs.vertex_groups.new(name='DEF-forearm.L.001')
_vg = ob_legs.vertex_groups.new(name='DEF-hand.L')
_vg = ob_legs.vertex_groups.new(name='DEF-shoulder.R')
_vg = ob_legs.vertex_groups.new(name='DEF-upper_arm.R')
_vg = ob_legs.vertex_groups.new(name='DEF-upper_arm.R.001')
_vg = ob_legs.vertex_groups.new(name='DEF-forearm.R')
_vg = ob_legs.vertex_groups.new(name='DEF-forearm.R.001')
_vg = ob_legs.vertex_groups.new(name='DEF-hand.R')
_m = ob_legs.modifiers.new('Mirror', 'MIRROR')
_m.use_axis = (False, True, False)
_m.use_clip = True
ob_hands.location = (-0.01933, 0.0173, -2.538)
_vg = ob_hands.vertex_groups.new(name='DEF-spine')
_vg = ob_hands.vertex_groups.new(name='DEF-spine.001')
_vg = ob_hands.vertex_groups.new(name='DEF-spine.002')
_vg = ob_hands.vertex_groups.new(name='DEF-spine.003')
_vg = ob_hands.vertex_groups.new(name='DEF-spine.004')
_vg = ob_hands.vertex_groups.new(name='DEF-spine.005')
_vg = ob_hands.vertex_groups.new(name='DEF-spine.006')
_vg = ob_hands.vertex_groups.new(name='DEF-pelvis.L')
_vg = ob_hands.vertex_groups.new(name='DEF-pelvis.R')
_vg = ob_hands.vertex_groups.new(name='DEF-thigh.L')
_vg = ob_hands.vertex_groups.new(name='DEF-thigh.L.001')
_vg = ob_hands.vertex_groups.new(name='DEF-shin.L')
_vg = ob_hands.vertex_groups.new(name='DEF-shin.L.001')
_vg = ob_hands.vertex_groups.new(name='DEF-foot.L')
_vg = ob_hands.vertex_groups.new(name='DEF-toe.L')
_vg = ob_hands.vertex_groups.new(name='DEF-thigh.R')
_vg = ob_hands.vertex_groups.new(name='DEF-thigh.R.001')
_vg = ob_hands.vertex_groups.new(name='DEF-shin.R')
_vg = ob_hands.vertex_groups.new(name='DEF-shin.R.001')
_vg = ob_hands.vertex_groups.new(name='DEF-foot.R')
_vg = ob_hands.vertex_groups.new(name='DEF-toe.R')
_vg = ob_hands.vertex_groups.new(name='DEF-shoulder.L')
_vg = ob_hands.vertex_groups.new(name='DEF-upper_arm.L')
_vg = ob_hands.vertex_groups.new(name='DEF-upper_arm.L.001')
_vg = ob_hands.vertex_groups.new(name='DEF-forearm.L')
_vg = ob_hands.vertex_groups.new(name='DEF-forearm.L.001')
_vg = ob_hands.vertex_groups.new(name='DEF-hand.L')
_vg = ob_hands.vertex_groups.new(name='DEF-shoulder.R')
_vg = ob_hands.vertex_groups.new(name='DEF-upper_arm.R')
_vg = ob_hands.vertex_groups.new(name='DEF-upper_arm.R.001')
_vg = ob_hands.vertex_groups.new(name='DEF-forearm.R')
_vg = ob_hands.vertex_groups.new(name='DEF-forearm.R.001')
_vg = ob_hands.vertex_groups.new(name='DEF-hand.R')
_m = ob_hands.modifiers.new('Mirror', 'MIRROR')
_m.use_axis = (False, True, False)
ob_body.location = (0.0388, 0.0, -2.785)
ob_body.rotation_euler = (0.0, 0.06776, 0.0)
_vg = ob_body.vertex_groups.new(name='DEF-spine')
for _i, _w in zip([42, 43, 45, 48, 50, 51, 53, 56, 58, 59, 61, 64, 68, 70, 74, 100, 104, 108, 112], [0.04774, 0.05332, 0.02685, 0.1352, 0.9435, 0.8181, 0.1617, 0.05235, 0.1225, 0.3325, 0.04251, 0.1253, 0.7843, 0.1147, 0.7683, 0.1351, 0.05172, 0.1251, 0.1144]): _vg.add([_i], _w, 'REPLACE')
_vg = ob_body.vertex_groups.new(name='DEF-spine.001')
for _i, _w in zip([28, 29, 31, 32, 33, 34, 35, 36, 37, 38, 39, 40, 41, 42, 43, 44, 45, 46, 47, 48, 49, 51, 52, 53, 54, 55, 57, 60, 64, 65, 67, 69, 71, 73, 75, 91, 92, 93, 94, 95, 96, 97, 98, 99, 100, 101, 102, 103, 107, 108, 109, 111, 113, 115], [0.03766, 0.02575, 0.04089, 0.1134, 0.1283, 0.06135, 0.08789, 0.1233, 0.1033, 0.07787, 0.1227, 0.7318, 0.5445, 0.8543, 0.8219, 0.5579, 0.6513, 0.1892, 0.4433, 0.07286, 0.08379, 0.05007, 0.1161, 0.05688, 0.03428, 0.08855, 0.02527, 0.02851, 0.02869, 0.05171, 0.05719, 0.07814, 0.03835, 0.04157, 0.05639, 0.04089, 0.1134, 0.1283, 0.07785, 0.1227, 0.7318, 0.5443, 0.1892, 0.4433, 0.07275, 0.08267, 0.03399, 0.0888, 0.02569, 0.02848, 0.04894, 0.05775, 0.03416, 0.04253]): _vg.add([_i], _w, 'REPLACE')
_vg = ob_body.vertex_groups.new(name='DEF-spine.002')
for _i, _w in zip([20, 23, 24, 25, 26, 27, 28, 29, 30, 31, 32, 33, 34, 35, 36, 37, 38, 39, 40, 41, 42, 43, 44, 45, 46, 47, 52, 55, 87, 88, 89, 90, 91, 92, 93, 94, 95, 96, 97, 98, 99, 103], [0.03721, 0.04122, 0.08743, 0.08711, 0.06701, 0.06719, 0.1529, 0.1597, 0.1065, 0.156, 0.6665, 0.4807, 0.8455, 0.7549, 0.5099, 0.6975, 0.4412, 0.4537, 0.09863, 0.1189, 0.06601, 0.07647, 0.1309, 0.1354, 0.1223, 0.1303, 0.02859, 0.02682, 0.04122, 0.08743, 0.08711, 0.1065, 0.156, 0.6665, 0.4807, 0.4412, 0.4537, 0.09862, 0.1188, 0.1223, 0.1303, 0.02689]): _vg.add([_i], _w, 'REPLACE')
_vg = ob_body.vertex_groups.new(name='DEF-spine.003')
for _i, _w in zip([0, 1, 2, 4, 5, 7, 12, 13, 16, 18, 19, 24, 25, 26, 27, 29, 32, 33, 34, 35, 37, 76, 77, 78, 84, 88, 89, 92, 93], [0.1544, 0.8597, 0.0516, 0.9109, 0.98, 0.04653, 0.1679, 0.0344, 0.8118, 0.9406, 0.9016, 0.827, 0.07757, 0.8812, 0.8959, 0.1195, 0.1616, 0.04933, 0.07155, 0.1269, 0.02872, 0.0, 0.8597, 0.05139, 0.8118, 0.827, 0.07757, 0.1616, 0.04933]): _vg.add([_i], _w, 'REPLACE')
_vg = ob_body.vertex_groups.new(name='DEF-spine.004')
_vg = ob_body.vertex_groups.new(name='DEF-spine.005')
for _i, _w in zip([0, 1, 2, 3, 4, 6, 7, 10, 11, 12, 13, 14, 15, 76, 77, 78, 79, 82, 83], [0.04344, 0.03194, 0.9311, 0.9086, 0.02661, 0.9975, 0.9413, 0.8815, 0.855, 0.04727, 0.02879, 0.8519, 0.9111, 0.0, 0.03195, 0.9313, 0.911, 0.8788, 0.8667]): _vg.add([_i], _w, 'REPLACE')
_vg = ob_body.vertex_groups.new(name='DEF-spine.006')
_vg = ob_body.vertex_groups.new(name='DEF-pelvis.L')
for _i, _w in zip([36, 44, 47, 51, 52, 53, 55, 56, 58, 59, 60, 61, 63, 67, 68, 69, 73, 74, 75, 90, 93, 94, 95, 96, 97, 98, 99, 100, 101, 102, 103, 104, 105, 106, 107, 108, 109, 110, 111, 112, 113, 114, 115], [0.005659, 0.06922, 0.008126, 0.06411, 0.1342, 0.01384, 0.01897, 0.02232, 0.102, 0.3306, 0.1689, 0.08391, 0.04424, 0.02095, 0.09659, 0.1585, 0.02797, 0.1093, 0.1696, 0.01019, 0.0671, 0.1343, 0.07284, 0.1036, 0.2287, 0.5646, 0.2508, 0.7519, 0.754, 0.8811, 0.682, 0.8097, 0.5281, 0.8026, 0.6189, 0.7992, 0.6423, 0.8776, 0.7119, 0.8077, 0.6497, 0.8633, 0.7005]): _vg.add([_i], _w, 'REPLACE')
_vg = ob_body.vertex_groups.new(name='DEF-pelvis.R')
for _i, _w in zip([30, 31, 33, 36, 38, 39, 40, 41, 44, 45, 46, 47, 48, 49, 50, 51, 52, 53, 54, 55, 56, 57, 58, 59, 60, 61, 62, 63, 64, 65, 66, 67, 68, 69, 70, 71, 72, 73, 74, 75, 95, 98, 99, 102, 103, 104, 105, 106, 107, 108, 110, 111, 112, 114, 115], [0.01383, 0.003345, 0.07033, 0.04192, 0.1417, 0.08866, 0.1059, 0.239, 0.1633, 0.1236, 0.5859, 0.3066, 0.7581, 0.8, 0.03471, 0.05962, 0.6799, 0.7312, 0.9154, 0.8237, 0.9005, 0.8603, 0.7783, 0.3366, 0.7662, 0.8515, 0.9373, 0.903, 0.8162, 0.7485, 0.934, 0.8691, 0.09833, 0.7113, 0.839, 0.8081, 0.9393, 0.8879, 0.1129, 0.7306, 0.009699, 0.003863, 0.08347, 0.006798, 0.1709, 0.1028, 0.02949, 0.08477, 0.3052, 0.005254, 0.0293, 0.1834, 0.03185, 0.05023, 0.2131]): _vg.add([_i], _w, 'REPLACE')
_vg = ob_body.vertex_groups.new(name='DEF-thigh.L')
for _i, _w in zip([101, 104, 105, 106, 107, 109, 110, 113, 114], [0.1034, 0.03119, 0.3942, 0.08643, 0.02779, 0.2584, 0.03892, 0.266, 0.05163]): _vg.add([_i], _w, 'REPLACE')
_vg = ob_body.vertex_groups.new(name='DEF-thigh.L.001')
_vg = ob_body.vertex_groups.new(name='DEF-shin.L')
_vg = ob_body.vertex_groups.new(name='DEF-shin.L.001')
_vg = ob_body.vertex_groups.new(name='DEF-foot.L')
_vg = ob_body.vertex_groups.new(name='DEF-toe.L')
_vg = ob_body.vertex_groups.new(name='DEF-thigh.R')
for _i, _w in zip([49, 57, 65, 71], [0.06188, 0.06519, 0.1559, 0.1111]): _vg.add([_i], _w, 'REPLACE')
_vg = ob_body.vertex_groups.new(name='DEF-thigh.R.001')
_vg = ob_body.vertex_groups.new(name='DEF-shin.R')
_vg = ob_body.vertex_groups.new(name='DEF-shin.R.001')
_vg = ob_body.vertex_groups.new(name='DEF-foot.R')
_vg = ob_body.vertex_groups.new(name='DEF-toe.R')
_vg = ob_body.vertex_groups.new(name='DEF-shoulder.L')
for _i, _w in zip([4, 8, 11, 12, 13, 14, 20, 23, 28, 31, 36, 39, 76, 77, 79, 80, 81, 82, 83, 84, 85, 86, 87, 90, 91, 94, 95], [0.001042, 0.01625, 0.001085, 0.03917, 0.1501, 0.03642, 0.1562, 0.02863, 0.1476, 0.05623, 0.05488, 0.01052, 1.0, 0.08514, 0.06484, 0.7883, 1.0, 0.08783, 0.07878, 0.08489, 0.01179, 0.09248, 0.6565, 0.07199, 0.4552, 0.03066, 0.125]): _vg.add([_i], _w, 'REPLACE')
_vg = ob_body.vertex_groups.new(name='DEF-upper_arm.L')
for _i, _w in zip([76, 81, 84, 85, 86, 87, 88, 89, 90, 91, 93, 94, 95, 97, 98, 99], [0.0, 0.0, 0.0578, 0.9289, 0.855, 0.08998, 0.04819, 0.7778, 0.7339, 0.07343, 0.2483, 0.2536, 0.0682, 0.05235, 0.05631, 0.02582]): _vg.add([_i], _w, 'REPLACE')
_vg = ob_body.vertex_groups.new(name='DEF-upper_arm.L.001')
_vg = ob_body.vertex_groups.new(name='DEF-forearm.L')
_vg = ob_body.vertex_groups.new(name='DEF-forearm.L.001')
_vg = ob_body.vertex_groups.new(name='DEF-hand.L')
_vg = ob_body.vertex_groups.new(name='DEF-shoulder.R')
for _i, _w in zip([0, 1, 3, 4, 8, 9, 10, 11, 12, 13, 14, 15, 16, 17, 18, 19, 20, 21, 22, 23, 26, 28, 29, 30, 31, 36, 37, 38, 39, 44, 45, 47, 80, 83, 87, 91, 95, 99], [0.7489, 0.08705, 0.06635, 0.009166, 0.9246, 0.9229, 0.09818, 0.1147, 0.7461, 0.7814, 0.09631, 0.05684, 0.08663, 0.01333, 0.02424, 0.003413, 0.7637, 0.9625, 0.09942, 0.8003, 0.03173, 0.5785, 0.6658, 0.08833, 0.6246, 0.1813, 0.1232, 0.05813, 0.2039, 0.0222, 0.0003021, 0.03683, 0.1695, 0.0709, 0.1831, 0.2256, 0.1091, 0.006313]): _vg.add([_i], _w, 'REPLACE')
_vg = ob_body.vertex_groups.new(name='DEF-upper_arm.R')
for _i, _w in zip([0, 9, 16, 17, 22, 23, 24, 25, 30, 31, 33, 38, 39, 41, 46, 47], [0.04765, 0.02857, 0.0578, 0.9289, 0.855, 0.08998, 0.04819, 0.7778, 0.7339, 0.07343, 0.2483, 0.2536, 0.06821, 0.05237, 0.05632, 0.02582]): _vg.add([_i], _w, 'REPLACE')
_vg = ob_body.vertex_groups.new(name='DEF-upper_arm.R.001')
_vg = ob_body.vertex_groups.new(name='DEF-forearm.R')
_vg = ob_body.vertex_groups.new(name='DEF-forearm.R.001')
_vg = ob_body.vertex_groups.new(name='DEF-hand.R')
_m = ob_body.modifiers.new('Armature', 'ARMATURE')
_m = ob_body.modifiers.new('Armature.001', 'ARMATURE')
_m = ob_body.modifiers.new('Armature.002', 'ARMATURE')
ob_armright1.location = (0.0, -0.01096, -2.052)
ob_armright1.rotation_euler = (-1.571, -0.0, 0.0)
ob_armright1.scale = (0.2169, 0.2753, 0.3146)
_vg = ob_armright1.vertex_groups.new(name='DEF-spine')
_vg = ob_armright1.vertex_groups.new(name='DEF-spine.001')
_vg = ob_armright1.vertex_groups.new(name='DEF-spine.002')
_vg = ob_armright1.vertex_groups.new(name='DEF-spine.003')
_vg = ob_armright1.vertex_groups.new(name='DEF-spine.004')
_vg = ob_armright1.vertex_groups.new(name='DEF-spine.005')
_vg = ob_armright1.vertex_groups.new(name='DEF-spine.006')
_vg = ob_armright1.vertex_groups.new(name='DEF-pelvis.L')
_vg = ob_armright1.vertex_groups.new(name='DEF-pelvis.R')
_vg = ob_armright1.vertex_groups.new(name='DEF-thigh.L')
_vg = ob_armright1.vertex_groups.new(name='DEF-thigh.L.001')
_vg = ob_armright1.vertex_groups.new(name='DEF-shin.L')
_vg = ob_armright1.vertex_groups.new(name='DEF-shin.L.001')
_vg = ob_armright1.vertex_groups.new(name='DEF-foot.L')
_vg = ob_armright1.vertex_groups.new(name='DEF-toe.L')
_vg = ob_armright1.vertex_groups.new(name='DEF-thigh.R')
_vg = ob_armright1.vertex_groups.new(name='DEF-thigh.R.001')
_vg = ob_armright1.vertex_groups.new(name='DEF-shin.R')
_vg = ob_armright1.vertex_groups.new(name='DEF-shin.R.001')
_vg = ob_armright1.vertex_groups.new(name='DEF-foot.R')
_vg = ob_armright1.vertex_groups.new(name='DEF-toe.R')
_vg = ob_armright1.vertex_groups.new(name='DEF-shoulder.L')
_vg = ob_armright1.vertex_groups.new(name='DEF-upper_arm.L')
_vg = ob_armright1.vertex_groups.new(name='DEF-upper_arm.L.001')
_vg = ob_armright1.vertex_groups.new(name='DEF-forearm.L')
_vg = ob_armright1.vertex_groups.new(name='DEF-forearm.L.001')
_vg = ob_armright1.vertex_groups.new(name='DEF-hand.L')
_vg = ob_armright1.vertex_groups.new(name='DEF-shoulder.R')
for _i, _w in zip([16, 17, 18, 22, 23, 24, 25, 26, 27, 28, 29, 30, 31, 32, 33, 34, 35, 36, 37, 38, 39, 56, 57, 58, 59, 60, 61, 62, 63], [0.1747, 0.1701, 0.02446, 0.05722, 0.1368, 0.8915, 0.8114, 0.2417, 0.07211, 0.0447, 0.08076, 0.2283, 0.82, 0.998, 0.9948, 0.8868, 0.6479, 0.3679, 0.7234, 0.9412, 0.9785, 0.998, 0.9948, 0.8868, 0.6479, 0.3679, 0.7234, 0.9412, 0.9785]): _vg.add([_i], _w, 'REPLACE')
_vg = ob_armright1.vertex_groups.new(name='DEF-upper_arm.R')
for _i, _w in zip([0, 1, 2, 3, 4, 5, 6, 7, 10, 13, 16, 17, 18, 19, 20, 21, 22, 23, 24, 25, 26, 27, 28, 29, 30, 31, 34, 35, 36, 37, 38, 58, 59, 60, 61, 62], [0.976, 0.9712, 0.9723, 0.9784, 0.9717, 0.9773, 0.9766, 0.9706, 0.02595, 0.02666, 0.8225, 0.8268, 0.9561, 0.9726, 0.9657, 0.9688, 0.9384, 0.86, 0.1082, 0.1882, 0.7561, 0.9211, 0.9457, 0.9166, 0.7706, 0.1796, 0.1131, 0.3509, 0.6313, 0.2762, 0.05867, 0.1131, 0.3509, 0.6313, 0.2762, 0.05867]): _vg.add([_i], _w, 'REPLACE')
_vg = ob_armright1.vertex_groups.new(name='DEF-upper_arm.R.001')
for _i, _w in zip([8, 9, 10, 11, 12, 13, 14, 15, 40, 41, 42, 43, 44, 45, 46, 47, 48, 49, 50, 51, 52, 53, 54, 55], [0.9429, 0.9535, 0.9613, 0.9694, 0.961, 0.9585, 0.9421, 0.9542, 0.03354, 0.08165, 0.04855, 0.1902, 0.09352, 0.72, 0.1367, 0.8445, 0.04027, 0.1807, 0.02815, 0.08429, 0.1588, 0.8597, 0.1105, 0.7471]): _vg.add([_i], _w, 'REPLACE')
_vg = ob_armright1.vertex_groups.new(name='DEF-forearm.R')
for _i, _w in zip([8, 9, 14, 15, 40, 41, 42, 43, 44, 45, 46, 47, 48, 49, 50, 51, 52, 53, 54, 55], [0.03646, 0.02841, 0.03674, 0.0259, 0.9661, 0.9173, 0.9511, 0.8083, 0.906, 0.2772, 0.8626, 0.1498, 0.9594, 0.8176, 0.9715, 0.9145, 0.8403, 0.1351, 0.889, 0.2502]): _vg.add([_i], _w, 'REPLACE')
_vg = ob_armright1.vertex_groups.new(name='DEF-forearm.R.001')
_vg = ob_armright1.vertex_groups.new(name='DEF-hand.R')
_m = ob_armright1.modifiers.new('Mirror', 'MIRROR')
_m.use_axis = (False, False, True)
_m = ob_armright1.modifiers.new('Armature', 'ARMATURE')
_m = ob_armright1.modifiers.new('Armature.001', 'ARMATURE')
_m = ob_armright1.modifiers.new('Armature.002', 'ARMATURE')
ob_cube.location = (0.0, 0.0, -0.2431)
ob_light_001.location = (1.606, 1.546, 0.2977)
ob_light_001.rotation_euler = (0.6503, 0.05522, 1.866)
ob_light_001.lock_rotations_4d = False
ob_light_001.empty_display_type = 'ARROWS'
ob_light_001.color = (0.0, 0.0, 0.0, 0.0)
ob_light_001.lineart.crease_threshold = 0.0

# ---- collection membership
scene.collection.objects.link(ob_metarig)
col_collection.objects.link(ob_light)
col_collection.objects.link(ob_camera)
col_collection.objects.link(ob_legs)
col_collection.objects.link(ob_hands)
col_collection.objects.link(ob_body)
col_collection.objects.link(ob_armright1)
col_collection.objects.link(ob_cube)
col_collection.objects.link(ob_light_001)

# ---- scene / render settings (as saved in the file)
scene.camera = ob_camera
scene.frame_start = 1; scene.frame_end = 250; scene.frame_set(1)
scene.render.engine = 'BLENDER_EEVEE_NEXT'
scene.cycles.sampling_pattern = 'TABULATED_SOBOL'
scene.eevee.use_gtao = True
scene.eevee.ray_tracing_options.trace_max_roughness = 0.0
bpy.context.view_layer.update()
